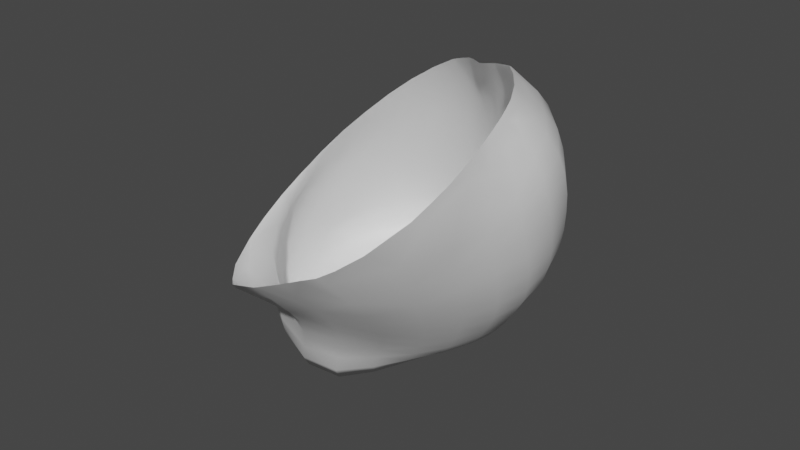 # Source: genou_gauche.blend  (saved by Blender 2.91.10; exported with 4.5.12 LTS)
import bpy
from mathutils import Matrix  # noqa: F401  (used for matrix-valued properties, if any)

bpy.ops.wm.read_factory_settings(use_empty=True)
scene = bpy.context.scene
scene.name = 'Scene'

# ---- collections
col_collection = bpy.data.collections.new('Collection'); scene.collection.children.link(col_collection)

# ---- materials (node trees are filled in below, after node groups)
mat_default_obj_003 = bpy.data.materials.new('Default OBJ.003')
mat_default_obj_003.use_transparent_shadow = False

# ---- material node trees
mat_default_obj_003.use_nodes = True; mat_default_obj_003.node_tree.nodes.clear()
_N = mat_default_obj_003.node_tree.nodes; _L = mat_default_obj_003.node_tree.links
n0 = _N.new('ShaderNodeBsdfPrincipled'); n0.name = 'Principled BSDF'; n0.location = (10, 300)
n0.distribution = 'GGX'
n0.subsurface_method = 'RANDOM_WALK_SKIN'
n0.inputs[3].default_value = 1.45
n0.inputs[27].default_value = (0.0, 0.0, 0.0, 1.0)
n0.inputs[28].default_value = 1.0
n1 = _N.new('ShaderNodeOutputMaterial'); n1.name = 'Material Output'; n1.location = (300, 300)
_L.new(n0.outputs[0], n1.inputs[0])
n1.is_active_output = True

# ---- world
world_world = bpy.data.worlds.new('World'); scene.world = world_world
world_world.use_nodes = True; world_world.node_tree.nodes.clear()
_N = world_world.node_tree.nodes; _L = world_world.node_tree.links
n0 = _N.new('ShaderNodeOutputWorld'); n0.name = 'World Output'; n0.location = (300, 300)
n1 = _N.new('ShaderNodeBackground'); n1.name = 'Background'; n1.location = (10, 300)
n1.inputs[0].default_value = (0.05088, 0.05088, 0.05088, 1.0)
_L.new(n1.outputs[0], n0.inputs[0])
n0.is_active_output = True
world_world.color = (0.05088, 0.05088, 0.05088)
world_world.use_sun_shadow = False
world_world.sun_shadow_jitter_overblur = 0.0

# ---- meshes
me_15548_french_horseman_v1_046 = bpy.data.meshes.new('15548_French_Horseman_v1.046')
me_15548_french_horseman_v1_046.from_pydata([(3.965, 3.442, 6.831), (3.981, 3.388, 6.917), (3.907, 3.57, 6.791), (4.509, 3.91, 6.875), (4.519, 3.858, 6.936), (4.553, 3.855, 6.889), (4.556, 3.798, 6.944), (4.582, 3.791, 6.889), (4.552, 3.674, 6.981), (4.544, 3.74, 6.995), (4.591, 3.726, 6.876), (4.572, 3.731, 6.936), (4.572, 3.668, 6.918), (4.585, 3.666, 6.856), (4.528, 3.524, 6.786), (4.514, 3.52, 6.841), (4.5, 3.468, 6.82), (4.512, 3.476, 6.766), (4.545, 3.569, 6.807), (4.532, 3.568, 6.865), (4.5, 3.518, 6.896), (4.487, 3.464, 6.874), (4.518, 3.567, 6.922), (4.555, 3.615, 6.892), (4.567, 3.615, 6.832), (4.54, 3.617, 6.954), (4.516, 3.618, 7.018), (4.47, 3.563, 7.028), (4.498, 3.567, 6.978), (4.454, 3.455, 6.974), (4.472, 3.46, 6.925), (4.484, 3.517, 6.948), (4.461, 3.513, 6.996), (4.369, 3.432, 7.085), (4.405, 3.437, 7.059), (4.434, 3.503, 7.04), (4.434, 3.445, 7.02), (4.456, 3.953, 6.85), (4.396, 3.98, 6.816), (4.277, 4.0, 6.744), (4.336, 3.994, 6.78), (4.616, 3.928, 6.672), (4.595, 3.919, 6.725), (4.626, 3.859, 6.724), (4.645, 3.869, 6.67), (4.57, 3.914, 6.777), (4.604, 3.854, 6.78), (4.636, 3.796, 6.713), (4.651, 3.807, 6.659), (4.62, 3.79, 6.77), (4.581, 3.853, 6.835), (4.543, 3.912, 6.828), (4.602, 3.788, 6.83), (4.596, 3.669, 6.793), (4.606, 3.726, 6.814), (4.609, 3.676, 6.734), (4.619, 3.73, 6.754), (4.642, 3.752, 6.643), (4.631, 3.739, 6.696), (4.619, 3.688, 6.677), (4.628, 3.702, 6.626), (4.538, 3.559, 6.565), (4.564, 3.588, 6.578), (4.556, 3.569, 6.623), (4.529, 3.537, 6.608), (4.589, 3.621, 6.594), (4.58, 3.603, 6.64), (4.549, 3.549, 6.674), (4.524, 3.513, 6.656), (4.571, 3.587, 6.693), (4.602, 3.643, 6.658), (4.61, 3.659, 6.61), (4.592, 3.629, 6.713), (4.58, 3.62, 6.771), (4.56, 3.576, 6.749), (4.521, 3.491, 6.709), (4.54, 3.534, 6.729), (4.567, 3.981, 6.663), (4.546, 3.972, 6.713), (4.485, 4.014, 6.692), (4.506, 4.021, 6.645), (4.521, 3.967, 6.763), (4.46, 4.009, 6.739), (4.374, 4.068, 6.597), (4.351, 4.061, 6.636), (4.419, 4.044, 6.666), (4.441, 4.05, 6.622), (4.326, 4.046, 6.675), (4.393, 4.036, 6.709), (4.365, 4.018, 6.746), (4.301, 4.021, 6.709), (4.43, 3.999, 6.781), (4.491, 3.962, 6.81), (4.614, 3.944, 6.513), (4.641, 3.892, 6.515), (4.6, 3.877, 6.493), (4.575, 3.922, 6.488), (4.637, 3.953, 6.562), (4.672, 3.896, 6.56), (4.646, 3.838, 6.52), (4.611, 3.832, 6.5), (4.671, 3.834, 6.558), (4.663, 3.883, 6.616), (4.631, 3.942, 6.617), (4.665, 3.821, 6.608), (4.633, 3.719, 6.582), (4.65, 3.767, 6.596), (4.63, 3.737, 6.548), (4.65, 3.782, 6.555), (4.634, 3.792, 6.525), (4.618, 3.753, 6.525), (4.607, 3.763, 6.514), (4.61, 3.791, 6.508), (4.548, 3.58, 6.529), (4.575, 3.606, 6.542), (4.552, 3.605, 6.503), (4.577, 3.63, 6.514), (4.599, 3.638, 6.555), (4.598, 3.661, 6.526), (4.536, 3.665, 6.485), (4.558, 3.689, 6.494), (4.568, 3.659, 6.502), (4.546, 3.634, 6.491), (4.577, 3.717, 6.502), (4.587, 3.688, 6.512), (4.593, 3.743, 6.509), (4.603, 3.719, 6.519), (4.617, 3.696, 6.536), (4.619, 3.675, 6.568), (4.409, 4.042, 6.497), (4.464, 4.042, 6.501), (4.445, 4.012, 6.485), (4.411, 4.021, 6.486), (4.403, 4.063, 6.521), (4.469, 4.064, 6.536), (4.52, 4.026, 6.504), (4.49, 3.993, 6.485), (4.537, 4.051, 6.547), (4.458, 4.059, 6.579), (4.391, 4.071, 6.557), (4.524, 4.035, 6.597), (4.584, 3.994, 6.611), (4.593, 4.007, 6.557), (4.536, 3.961, 6.486), (4.571, 3.99, 6.51), (4.214, 3.333, 7.036), (4.243, 3.344, 7.056), (4.188, 3.338, 7.046), (4.281, 3.369, 7.076), (4.058, 3.386, 6.835), (4.053, 3.364, 6.901), (4.127, 3.35, 6.841), (4.119, 3.342, 6.9), (4.066, 3.351, 6.967), (4.121, 3.339, 6.957), (4.233, 3.293, 6.918), (4.176, 3.316, 6.905), (4.189, 3.318, 6.851), (4.25, 3.294, 6.867), (4.221, 3.302, 6.967), (4.17, 3.319, 6.956), (4.173, 3.327, 7.004), (4.215, 3.319, 7.007), (4.131, 3.338, 7.012), (4.339, 3.355, 6.673), (4.317, 3.333, 6.721), (4.256, 3.351, 6.697), (4.281, 3.372, 6.648), (4.293, 3.316, 6.769), (4.231, 3.336, 6.748), (4.2, 3.39, 6.677), (4.227, 3.412, 6.627), (4.173, 3.374, 6.73), (4.208, 3.325, 6.799), (4.271, 3.303, 6.817), (4.147, 3.361, 6.784), (4.015, 3.465, 6.752), (4.083, 3.405, 6.772), (4.058, 3.485, 6.692), (4.116, 3.423, 6.713), (4.179, 3.466, 6.609), (4.149, 3.442, 6.659), (4.097, 3.506, 6.639), (4.13, 3.53, 6.591), (4.016, 3.791, 6.628), (4.025, 3.888, 6.636), (4.077, 3.875, 6.616), (4.062, 3.702, 6.58), (4.026, 3.69, 6.624), (4.049, 3.797, 6.587), (3.977, 3.795, 6.676), (3.981, 3.901, 6.677), (3.984, 3.684, 6.673), (4.05, 3.59, 6.624), (4.088, 3.611, 6.58), (4.007, 3.574, 6.674), (3.957, 3.563, 6.729), (3.941, 3.687, 6.727), (4.436, 3.386, 6.952), (4.452, 3.393, 6.902), (4.385, 3.334, 6.922), (4.403, 3.341, 6.874), (4.466, 3.401, 6.852), (4.419, 3.352, 6.825), (4.342, 3.305, 6.844), (4.322, 3.296, 6.893), (4.36, 3.319, 6.796), (4.397, 3.359, 6.697), (4.379, 3.337, 6.747), (4.447, 3.386, 6.722), (4.433, 3.367, 6.774), (4.478, 3.411, 6.799), (4.488, 3.426, 6.745), (4.36, 3.385, 6.624), (4.412, 3.39, 6.647), (4.378, 3.423, 6.58), (4.424, 3.429, 6.602), (4.458, 3.413, 6.67), (4.463, 3.449, 6.622), (4.447, 3.502, 6.522), (4.433, 3.47, 6.562), (4.393, 3.463, 6.54), (4.408, 3.497, 6.5), (4.48, 3.515, 6.538), (4.469, 3.486, 6.579), (4.5, 3.509, 6.594), (4.51, 3.535, 6.552), (4.497, 3.478, 6.64), (4.495, 3.448, 6.69), (4.345, 3.392, 7.064), (4.307, 3.356, 7.044), (4.382, 3.383, 7.036), (4.336, 3.342, 7.01), (4.263, 3.327, 7.024), (4.281, 3.308, 6.987), (4.302, 3.297, 6.942), (4.364, 3.332, 6.969), (4.414, 3.38, 6.998), (4.158, 3.559, 6.547), (4.204, 3.495, 6.563), (4.181, 3.59, 6.508), (4.226, 3.526, 6.52), (4.251, 3.44, 6.579), (4.273, 3.473, 6.535), (4.262, 3.589, 6.451), (4.245, 3.558, 6.482), (4.201, 3.62, 6.472), (4.218, 3.648, 6.441), (4.31, 3.542, 6.462), (4.292, 3.508, 6.496), (4.344, 3.474, 6.514), (4.36, 3.509, 6.477), (4.325, 3.437, 6.555), (4.305, 3.401, 6.599), (4.126, 3.881, 6.435), (4.112, 3.859, 6.475), (4.132, 3.935, 6.502), (4.153, 3.954, 6.469), (4.134, 3.795, 6.419), (4.126, 3.773, 6.462), (4.092, 3.835, 6.51), (4.11, 3.914, 6.537), (4.111, 3.748, 6.5), (4.161, 3.694, 6.465), (4.173, 3.717, 6.428), (4.143, 3.666, 6.502), (4.119, 3.637, 6.54), (4.09, 3.723, 6.539), (4.103, 3.887, 6.578), (4.072, 3.813, 6.547), (4.424, 3.525, 6.46), (4.463, 3.525, 6.48), (4.432, 3.563, 6.444), (4.47, 3.559, 6.457), (4.495, 3.539, 6.501), (4.501, 3.569, 6.476), (4.435, 3.597, 6.446), (4.435, 3.619, 6.447), (4.457, 3.625, 6.453), (4.467, 3.595, 6.455), (4.485, 3.634, 6.463), (4.496, 3.603, 6.468), (4.522, 3.616, 6.48), (4.511, 3.646, 6.474), (4.527, 3.585, 6.492), (4.522, 3.558, 6.517), (4.237, 3.672, 6.418), (4.281, 3.62, 6.432), (4.261, 3.696, 6.416), (4.3, 3.648, 6.427), (4.327, 3.576, 6.438), (4.343, 3.611, 6.433), (4.309, 3.728, 6.434), (4.343, 3.69, 6.437), (4.32, 3.671, 6.431), (4.283, 3.714, 6.425), (4.379, 3.66, 6.44), (4.359, 3.638, 6.436), (4.398, 3.613, 6.439), (4.412, 3.636, 6.444), (4.388, 3.581, 6.436), (4.376, 3.543, 6.446), (4.181, 3.963, 6.439), (4.154, 3.897, 6.397), (4.203, 3.893, 6.409), (4.161, 3.813, 6.382), (4.206, 3.823, 6.403), (4.281, 3.923, 6.447), (4.266, 3.877, 6.437), (4.235, 3.887, 6.424), (4.249, 3.94, 6.439), (4.265, 3.826, 6.432), (4.235, 3.827, 6.419), (4.219, 3.954, 6.432), (4.253, 3.767, 6.421), (4.281, 3.775, 6.432), (4.227, 3.756, 6.408), (4.195, 3.736, 6.398), (4.22, 3.993, 6.71), (4.168, 3.965, 6.679), (4.133, 3.995, 6.702), (4.073, 3.954, 6.667), (4.123, 3.921, 6.65), (4.307, 4.066, 6.567), (4.285, 4.057, 6.603), (4.247, 4.046, 6.535), (4.224, 4.032, 6.569), (4.262, 4.036, 6.639), (4.205, 4.009, 6.604), (4.172, 3.992, 6.534), (4.193, 4.01, 6.501), (4.153, 3.969, 6.569), (4.144, 3.939, 6.608), (4.191, 3.977, 6.64), (4.243, 4.006, 6.673), (4.278, 3.98, 6.456), (4.308, 3.96, 6.459), (4.251, 3.999, 6.457), (4.317, 4.009, 6.474), (4.343, 3.988, 6.471), (4.295, 4.028, 6.483), (4.219, 4.015, 6.47), (4.27, 4.045, 6.503), (4.328, 4.063, 6.532), (4.345, 4.049, 6.504), (4.38, 4.009, 6.48), (4.36, 4.03, 6.488), (4.408, 3.779, 6.453), (4.373, 3.815, 6.452), (4.403, 3.845, 6.457), (4.443, 3.807, 6.459), (4.374, 3.756, 6.448), (4.344, 3.792, 6.447), (4.337, 3.846, 6.451), (4.361, 3.878, 6.457), (4.325, 3.82, 6.447), (4.312, 3.781, 6.441), (4.339, 3.741, 6.442), (4.297, 3.823, 6.442), (4.319, 3.903, 6.454), (4.301, 3.865, 6.447), (4.494, 3.677, 6.468), (4.523, 3.696, 6.478), (4.464, 3.662, 6.458), (4.471, 3.708, 6.462), (4.503, 3.73, 6.47), (4.437, 3.691, 6.453), (4.436, 3.65, 6.45), (4.406, 3.676, 6.446), (4.372, 3.706, 6.444), (4.406, 3.722, 6.45), (4.476, 3.768, 6.463), (4.441, 3.743, 6.456), (4.415, 3.989, 6.477), (4.458, 3.966, 6.474), (4.381, 3.965, 6.469), (4.425, 3.939, 6.467), (4.542, 3.896, 6.477), (4.503, 3.934, 6.473), (4.51, 3.868, 6.469), (4.47, 3.906, 6.466), (4.436, 3.875, 6.462), (4.477, 3.837, 6.464), (4.391, 3.909, 6.462), (4.347, 3.937, 6.462), (4.589, 3.775, 6.5), (4.569, 3.75, 6.494), (4.583, 3.813, 6.491), (4.559, 3.787, 6.484), (4.547, 3.722, 6.487), (4.532, 3.758, 6.478), (4.509, 3.797, 6.469), (4.539, 3.827, 6.476), (4.568, 3.855, 6.482), (4.442, 3.95, 6.864), (4.434, 3.54, 7.064), (4.495, 3.615, 7.053), (4.526, 3.679, 7.035), (4.483, 3.907, 6.903), (3.955, 3.397, 6.93), (3.995, 3.373, 6.959), (4.201, 3.345, 7.061), (4.518, 3.663, 7.04), (4.328, 3.997, 6.792), (4.534, 3.766, 6.995), (4.476, 3.592, 7.057), (4.078, 3.347, 7.007), (4.201, 4.009, 6.731), (3.914, 3.696, 6.763), (4.536, 3.742, 7.008), (3.902, 3.634, 6.789), (4.505, 3.872, 6.93), (4.15, 4.001, 6.713), (3.934, 3.785, 6.727), (4.322, 3.399, 7.087), (4.389, 3.98, 6.826), (4.403, 3.488, 7.077), (4.363, 3.432, 7.088), (4.266, 4.008, 6.76), (4.533, 3.803, 6.976), (4.515, 3.858, 6.941), (3.893, 3.533, 6.835), (4.142, 3.341, 7.038), (4.442, 3.554, 7.061), (4.277, 3.37, 7.082), (4.174, 3.341, 7.052), (3.891, 3.58, 6.811), (4.05, 3.966, 6.688), (3.939, 3.804, 6.72), (4.104, 3.343, 7.021), (4.345, 3.99, 6.803), (4.404, 3.489, 7.077), (4.369, 3.437, 7.087), (3.906, 3.471, 6.872), (3.998, 3.925, 6.686), (4.297, 3.383, 7.084), (4.229, 3.35, 7.071), (4.027, 3.358, 6.98), (4.13, 3.997, 6.706), (3.976, 3.903, 6.687)], [], [(426, 410, 2), (411, 420, 4), (5, 4, 6, 7), (397, 8, 9, 409), (409, 9, 404), (10, 11, 12, 13), (7, 6, 11, 10), (11, 9, 8, 12), (14, 15, 16, 17), (18, 19, 15, 14), (15, 20, 21, 16), (19, 22, 20, 15), (13, 12, 23, 24), (12, 8, 25, 23), (24, 23, 19, 18), (23, 25, 22, 19), (396, 26, 402), (28, 22, 25, 26), (29, 30, 31, 32), (30, 21, 20, 31), (32, 31, 28, 27), (31, 20, 22, 28), (417, 33, 432), (32, 35, 36, 29), (395, 431, 35), (405, 423, 27), (415, 38, 40, 430), (41, 42, 43, 44), (42, 45, 46, 43), (44, 43, 47, 48), (43, 46, 49, 47), (5, 50, 51, 3), (7, 52, 50, 5), (50, 46, 45, 51), (52, 49, 46, 50), (13, 53, 54, 10), (53, 55, 56, 54), (10, 54, 52, 7), (54, 56, 49, 52), (57, 58, 59, 60), (48, 47, 58, 57), (58, 56, 55, 59), (47, 49, 56, 58), (61, 62, 63, 64), (62, 65, 66, 63), (64, 63, 67, 68), (66, 69, 67, 63), (60, 59, 70, 71), (59, 55, 72, 70), (70, 66, 65, 71), (70, 72, 69, 66), (24, 73, 53, 13), (18, 74, 73, 24), (73, 72, 55, 53), (74, 69, 72, 73), (17, 75, 76, 14), (75, 68, 67, 76), (14, 76, 74, 18), (76, 67, 69, 74), (42, 41, 77, 78), (79, 78, 77, 80), (78, 81, 45, 42), (79, 82, 81, 78), (83, 84, 85, 86), (84, 87, 88, 85), (86, 85, 79, 80), (85, 88, 82, 79), (40, 89, 90, 39), (38, 91, 89, 40), (89, 88, 87, 90), (91, 82, 88, 89), (3, 51, 92, 37), (51, 45, 81, 92), (37, 92, 91, 38), (92, 81, 82, 91), (93, 94, 95, 96), (97, 98, 94, 93), (95, 94, 99, 100), (98, 101, 99, 94), (41, 44, 102, 103), (44, 48, 104, 102), (103, 102, 98, 97), (102, 104, 101, 98), (105, 106, 57, 60), (107, 108, 106, 105), (106, 104, 48, 57), (108, 101, 104, 106), (109, 110, 111, 112), (100, 99, 109, 112), (110, 109, 108, 107), (109, 99, 101, 108), (113, 114, 62, 61), (115, 116, 114, 113), (114, 117, 65, 62), (116, 118, 117, 114), (119, 120, 121, 122), (120, 123, 124, 121), (122, 121, 116, 115), (121, 124, 118, 116), (125, 111, 110, 126), (107, 127, 126, 110), (126, 124, 123, 125), (127, 118, 124, 126), (60, 71, 128, 105), (71, 65, 117, 128), (105, 128, 127, 107), (128, 117, 118, 127), (129, 130, 131, 132), (133, 134, 130, 129), (130, 135, 136, 131), (134, 137, 135, 130), (86, 138, 139, 83), (86, 80, 140, 138), (138, 134, 133), (138, 140, 137, 134), (103, 141, 77, 41), (97, 142, 141, 103), (141, 140, 80, 77), (142, 137, 140, 141), (96, 143, 144, 93), (143, 136, 135, 144), (93, 144, 142, 97), (144, 135, 137, 142), (424, 436, 146, 148), (435, 424, 148), (149, 150, 1, 0), (151, 152, 150, 149), (152, 154, 153, 150), (155, 156, 157, 158), (156, 155, 159, 160), (156, 152, 151, 157), (154, 152, 156, 160), (147, 161, 162, 145), (422, 163, 161, 147, 425), (161, 160, 159, 162), (160, 161, 163, 154), (406, 437, 153), (422, 429, 163), (164, 165, 166, 167), (168, 169, 166, 165), (167, 166, 170, 171), (166, 169, 172, 170), (158, 157, 173, 174), (157, 151, 175, 173), (174, 173, 169, 168), (173, 175, 172, 169), (176, 177, 149, 0), (178, 179, 177, 176), (177, 175, 151, 149), (179, 172, 175, 177), (180, 181, 182, 183), (171, 170, 181, 180), (181, 179, 178, 182), (170, 172, 179, 181), (184, 185, 186), (187, 188, 184, 189), (185, 184, 190, 191), (184, 188, 192, 190), (183, 182, 193, 194), (182, 178, 195, 193), (194, 193, 188, 187), (193, 195, 192, 188), (2, 196, 176, 0), (196, 195, 178, 176), (196, 197, 192, 195), (413, 197, 408), (198, 199, 30, 29), (200, 201, 199, 198), (199, 202, 21, 30), (201, 203, 202, 199), (174, 204, 205, 158), (168, 206, 204, 174), (200, 205, 204, 201), (201, 204, 206, 203), (164, 207, 208, 165), (207, 209, 210, 208), (165, 208, 206, 168), (208, 210, 203, 206), (17, 16, 211, 212), (16, 21, 202, 211), (212, 211, 210, 209), (211, 202, 203, 210), (164, 213, 214, 207), (213, 215, 216, 214), (214, 217, 209, 207), (216, 218, 217, 214), (219, 220, 221, 222), (219, 223, 224, 220), (220, 216, 215, 221), (220, 224, 218, 216), (64, 225, 226, 61), (68, 227, 225, 64), (225, 224, 223, 226), (227, 218, 224, 225), (212, 228, 75, 17), (212, 209, 217, 228), (75, 228, 227, 68), (228, 217, 218, 227), (417, 414, 229, 33), (435, 148, 230, 229, 414), (33, 229, 231, 34), (229, 230, 232, 231), (145, 162, 233, 146), (162, 159, 234, 233), (146, 233, 230, 148), (233, 234, 232, 230), (158, 205, 235, 155), (235, 205, 200, 236), (235, 234, 159, 155), (234, 235, 236, 232), (29, 36, 237, 198), (36, 34, 231, 237), (198, 237, 236, 200), (231, 232, 236, 237), (183, 238, 239, 180), (238, 240, 241, 239), (180, 239, 242, 171), (239, 241, 243, 242), (244, 245, 246, 247), (248, 249, 245, 244), (245, 241, 240, 246), (249, 243, 241, 245), (222, 221, 250, 251), (221, 215, 252, 250), (251, 250, 249, 248), (250, 252, 243, 249), (167, 253, 213, 164), (171, 242, 253, 167), (253, 252, 215, 213), (242, 243, 252, 253), (254, 255, 256, 257), (258, 259, 255, 254), (255, 260, 261, 256), (259, 262, 260, 255), (247, 246, 263, 264), (246, 240, 265, 263), (264, 263, 259, 258), (263, 265, 262, 259), (194, 266, 238, 183), (187, 267, 266, 194), (266, 265, 240, 238), (267, 262, 265, 266), (186, 268, 269, 189), (260, 269, 268), (189, 269, 267, 187), (269, 260, 262, 267), (222, 270, 271, 219), (270, 272, 273, 271), (271, 274, 223, 219), (273, 275, 274, 271), (276, 277, 278, 279), (280, 281, 279, 278), (279, 273, 272, 276), (279, 281, 275, 273), (122, 282, 283, 119), (115, 284, 282, 122), (282, 281, 280, 283), (284, 275, 281, 282), (61, 226, 285, 113), (226, 223, 274, 285), (113, 285, 284, 115), (285, 274, 275, 284), (247, 286, 287, 244), (286, 288, 289, 287), (244, 287, 290, 248), (287, 289, 291, 290), (292, 293, 294, 295), (293, 296, 297, 294), (294, 289, 288, 295), (297, 291, 289, 294), (298, 299, 277, 276), (276, 272, 300, 298), (298, 297, 296, 299), (298, 300, 291, 297), (251, 301, 270, 222), (248, 290, 301, 251), (301, 300, 272, 270), (290, 291, 300, 301), (257, 302, 303, 254), (304, 303, 302), (254, 303, 305, 258), (303, 304, 306, 305), (307, 308, 309, 310), (308, 311, 312, 309), (309, 304, 313, 310), (309, 312, 306, 304), (295, 314, 315, 292), (314, 295, 288, 316), (314, 312, 311, 315), (316, 306, 312, 314), (264, 317, 286, 247), (258, 305, 317, 264), (288, 286, 317), (317, 305, 306, 316), (412, 320, 438), (321, 322, 186), (322, 321, 320, 319), (439, 434, 191), (323, 324, 84, 83), (325, 326, 324, 323), (324, 327, 87, 84), (326, 328, 327, 324), (257, 256, 329, 330), (256, 261, 331, 329), (330, 329, 326, 325), (329, 331, 328, 326), (322, 332, 268, 186), (319, 333, 332, 322), (332, 331, 261, 268), (333, 328, 331, 332), (39, 90, 334, 318), (90, 87, 327, 334), (318, 334, 333, 319), (334, 327, 328, 333), (307, 310, 335, 336), (310, 313, 337, 335), (336, 335, 338, 339), (335, 337, 340, 338), (330, 341, 302, 257), (325, 342, 341, 330), (341, 337, 313, 302), (342, 340, 337, 341), (83, 139, 343, 323), (344, 343, 139), (323, 343, 342, 325), (343, 344, 340, 342), (345, 346, 129, 132), (339, 338, 346, 345), (344, 133, 129, 346), (338, 340, 344, 346), (347, 348, 349, 350), (351, 352, 348, 347), (348, 353, 354, 349), (348, 352, 355, 353), (292, 315, 356, 357), (315, 311, 358, 356), (357, 356, 352, 351), (356, 358, 355, 352), (308, 307, 359, 360), (359, 354, 353, 360), (360, 358, 311, 308), (353, 355, 358, 360), (119, 283, 361, 362), (280, 363, 361, 283), (361, 364, 365, 362), (363, 366, 364, 361), (367, 278, 277, 299), (299, 296, 368, 367), (278, 367, 363, 280), (367, 368, 366, 363), (357, 369, 293, 292), (351, 370, 369, 357), (369, 368, 296, 293), (370, 366, 368, 369), (350, 371, 372, 347), (371, 365, 364, 372), (347, 372, 370, 351), (372, 364, 366, 370), (132, 131, 373, 345), (131, 136, 374, 373), (345, 373, 375, 339), (373, 374, 376, 375), (377, 378, 143, 96), (379, 380, 378, 377), (378, 374, 136, 143), (380, 376, 374, 378), (350, 349, 381, 382), (349, 354, 383, 381), (382, 381, 380, 379), (381, 383, 376, 380), (336, 384, 359, 307), (339, 375, 384, 336), (384, 383, 354, 359), (375, 376, 383, 384), (112, 111, 125, 385), (125, 123, 386, 385), (112, 385, 387, 100), (385, 386, 388, 387), (362, 389, 120, 119), (365, 390, 389, 362), (389, 386, 123, 120), (390, 388, 386, 389), (350, 382, 391, 371), (382, 379, 392, 391), (371, 391, 390, 365), (391, 392, 388, 390), (95, 393, 377, 96), (100, 387, 393, 95), (393, 392, 379, 377), (387, 388, 392, 393), (421, 426, 2), (133, 139, 138), (186, 189, 184), (268, 261, 260), (302, 313, 304), (317, 316, 288), (186, 185, 321), (139, 133, 344), (191, 190, 428, 439), (191, 434, 427, 321, 185), (321, 427, 438, 320), (2, 0, 433, 421), (4, 420, 419, 6), (33, 34, 416, 432), (35, 431, 416, 34, 36), (190, 192, 197, 413, 428), (2, 410, 408, 197, 196), (318, 407, 418, 39), (319, 320, 412, 407, 318), (163, 429, 406, 153, 154), (6, 419, 404, 9, 11), (39, 418, 403, 40), (40, 403, 430), (145, 146, 436, 401, 147), (147, 401, 425), (150, 153, 437, 400, 1), (0, 1, 399, 433), (1, 400, 399), (3, 398, 411, 4, 5), (26, 25, 8, 397, 402), (27, 28, 26, 396, 405), (27, 423, 395, 35, 32), (37, 394, 398, 3), (38, 415, 394, 37)])
me_15548_french_horseman_v1_046.polygons.foreach_set('use_smooth', [True] * 424)
_uv = me_15548_french_horseman_v1_046.uv_layers.new(name='UVMap')
_uv.uv.foreach_set('vector', [7.417, 2.498, 7.47, 2.763, 7.492, 2.448, 10.43, 3.943, 10.47, 3.877, 10.5, 3.874, 10.66, 3.856, 10.5, 3.874, 10.67, 3.579, 10.8, 3.543, 10.53, 3.008, 10.66, 2.977, 10.62, 3.302, 10.58, 3.313, 10.58, 3.313, 10.62, 3.302, 10.57, 3.429, 10.85, 3.22, 10.75, 3.251, 10.75, 2.941, 10.82, 2.924, 10.8, 3.543, 10.67, 3.579, 10.75, 3.251, 10.85, 3.22, 10.75, 3.251, 10.62, 3.302, 10.66, 2.977, 10.75, 2.941, 10.54, 2.224, 10.47, 2.21, 10.4, 1.953, 10.46, 1.987, 10.62, 2.447, 10.56, 2.444, 10.47, 2.21, 10.54, 2.224, 10.47, 2.21, 10.4, 2.206, 10.34, 1.936, 10.4, 1.953, 10.56, 2.444, 10.49, 2.448, 10.4, 2.206, 10.47, 2.21, 10.82, 2.924, 10.75, 2.941, 10.67, 2.678, 10.73, 2.673, 10.75, 2.941, 10.66, 2.977, 10.6, 2.693, 10.67, 2.678, 10.73, 2.673, 10.67, 2.678, 10.56, 2.444, 10.62, 2.447, 10.67, 2.678, 10.6, 2.693, 10.49, 2.448, 10.56, 2.444, 10.37, 2.694, 10.48, 2.708, 10.49, 2.926, 10.39, 2.451, 10.49, 2.448, 10.6, 2.693, 10.48, 2.708, 10.18, 1.902, 10.27, 1.922, 10.32, 2.202, 10.21, 2.187, 10.27, 1.922, 10.34, 1.936, 10.4, 2.206, 10.32, 2.202, 10.21, 2.187, 10.32, 2.202, 10.39, 2.451, 10.25, 2.436, 10.32, 2.202, 10.4, 2.206, 10.49, 2.448, 10.39, 2.451, 9.729, 1.798, 9.757, 1.802, 9.757, 1.826, 10.21, 2.187, 10.08, 2.145, 10.08, 1.86, 10.18, 1.902, 10.08, 2.328, 9.93, 2.078, 10.08, 2.145, 10.28, 2.583, 10.12, 2.393, 10.25, 2.436, 9.857, 4.464, 9.892, 4.462, 9.596, 4.524, 9.643, 4.507, 10.97, 4.195, 10.87, 4.155, 11.02, 3.858, 11.11, 3.901, 10.87, 4.155, 10.74, 4.131, 10.91, 3.838, 11.02, 3.858, 11.11, 3.901, 11.02, 3.858, 11.07, 3.55, 11.14, 3.597, 11.02, 3.858, 10.91, 3.838, 10.99, 3.526, 11.07, 3.55, 10.66, 3.856, 10.8, 3.841, 10.61, 4.128, 10.45, 4.122, 10.8, 3.543, 10.9, 3.523, 10.8, 3.841, 10.66, 3.856, 10.8, 3.841, 10.91, 3.838, 10.74, 4.131, 10.61, 4.128, 10.9, 3.523, 10.99, 3.526, 10.91, 3.838, 10.8, 3.841, 10.82, 2.924, 10.87, 2.934, 10.92, 3.215, 10.85, 3.22, 10.87, 2.934, 10.93, 2.964, 10.99, 3.231, 10.92, 3.215, 10.85, 3.22, 10.92, 3.215, 10.9, 3.523, 10.8, 3.543, 10.92, 3.215, 10.99, 3.231, 10.99, 3.526, 10.9, 3.523, 11.1, 3.325, 11.05, 3.269, 10.99, 3.015, 11.03, 3.082, 11.14, 3.597, 11.07, 3.55, 11.05, 3.269, 11.1, 3.325, 11.05, 3.269, 10.99, 3.231, 10.93, 2.964, 10.99, 3.015, 11.07, 3.55, 10.99, 3.526, 10.99, 3.231, 11.05, 3.269, 10.59, 2.375, 10.72, 2.516, 10.67, 2.426, 10.54, 2.272, 10.72, 2.516, 10.84, 2.678, 10.79, 2.598, 10.67, 2.426, 10.54, 2.272, 10.67, 2.426, 10.64, 2.336, 10.52, 2.157, 10.79, 2.598, 10.75, 2.524, 10.64, 2.336, 10.67, 2.426, 11.03, 3.082, 10.99, 3.015, 10.9, 2.793, 10.94, 2.866, 10.99, 3.015, 10.93, 2.964, 10.85, 2.732, 10.9, 2.793, 10.9, 2.793, 10.79, 2.598, 10.84, 2.678, 10.94, 2.866, 10.9, 2.793, 10.85, 2.732, 10.75, 2.524, 10.79, 2.598, 10.73, 2.673, 10.79, 2.692, 10.87, 2.934, 10.82, 2.924, 10.62, 2.447, 10.69, 2.474, 10.79, 2.692, 10.73, 2.673, 10.79, 2.692, 10.85, 2.732, 10.93, 2.964, 10.87, 2.934, 10.69, 2.474, 10.75, 2.524, 10.85, 2.732, 10.79, 2.692, 10.46, 1.987, 10.5, 2.055, 10.6, 2.265, 10.54, 2.224, 10.5, 2.055, 10.52, 2.157, 10.64, 2.336, 10.6, 2.265, 10.54, 2.224, 10.6, 2.265, 10.69, 2.474, 10.62, 2.447, 10.6, 2.265, 10.64, 2.336, 10.75, 2.524, 10.69, 2.474, 10.87, 4.155, 10.97, 4.195, 10.73, 4.451, 10.63, 4.412, 10.33, 4.614, 10.63, 4.412, 10.73, 4.451, 10.43, 4.645, 10.63, 4.412, 10.5, 4.391, 10.74, 4.131, 10.87, 4.155, 10.33, 4.614, 10.2, 4.596, 10.5, 4.391, 10.63, 4.412, 9.781, 4.874, 9.671, 4.842, 10.0, 4.76, 10.11, 4.784, 9.671, 4.842, 9.546, 4.773, 9.877, 4.725, 10.0, 4.76, 10.11, 4.784, 10.0, 4.76, 10.33, 4.614, 10.43, 4.645, 10.0, 4.76, 9.877, 4.725, 10.2, 4.596, 10.33, 4.614, 9.596, 4.524, 9.737, 4.641, 9.426, 4.65, 9.307, 4.554, 9.892, 4.462, 10.06, 4.551, 9.737, 4.641, 9.596, 4.524, 9.737, 4.641, 9.877, 4.725, 9.546, 4.773, 9.426, 4.65, 10.06, 4.551, 10.2, 4.596, 9.877, 4.725, 9.737, 4.641, 10.45, 4.122, 10.61, 4.128, 10.36, 4.371, 10.19, 4.331, 10.61, 4.128, 10.74, 4.131, 10.5, 4.391, 10.36, 4.371, 10.19, 4.331, 10.36, 4.371, 10.06, 4.551, 9.892, 4.462, 10.36, 4.371, 10.5, 4.391, 10.2, 4.596, 10.06, 4.551, 10.96, 4.255, 11.09, 4.001, 10.89, 3.925, 10.77, 4.145, 11.08, 4.304, 11.25, 4.026, 11.09, 4.001, 10.96, 4.255, 10.89, 3.925, 11.09, 4.001, 11.12, 3.739, 10.95, 3.704, 11.25, 4.026, 11.24, 3.721, 11.12, 3.739, 11.09, 4.001, 10.97, 4.195, 11.11, 3.901, 11.2, 3.968, 11.04, 4.254, 11.11, 3.901, 11.14, 3.597, 11.21, 3.664, 11.2, 3.968, 11.04, 4.254, 11.2, 3.968, 11.25, 4.026, 11.08, 4.304, 11.2, 3.968, 11.21, 3.664, 11.24, 3.721, 11.25, 4.026, 11.05, 3.162, 11.14, 3.399, 11.1, 3.325, 11.03, 3.082, 11.04, 3.245, 11.14, 3.467, 11.14, 3.399, 11.05, 3.162, 11.14, 3.399, 11.21, 3.664, 11.14, 3.597, 11.1, 3.325, 11.14, 3.467, 11.24, 3.721, 11.21, 3.664, 11.14, 3.399, 11.06, 3.512, 10.98, 3.319, 10.92, 3.366, 10.94, 3.508, 10.95, 3.704, 11.12, 3.739, 11.06, 3.512, 10.94, 3.508, 10.98, 3.319, 11.06, 3.512, 11.14, 3.467, 11.04, 3.245, 11.06, 3.512, 11.12, 3.739, 11.24, 3.721, 11.14, 3.467, 10.64, 2.473, 10.77, 2.604, 10.72, 2.516, 10.59, 2.375, 10.66, 2.594, 10.78, 2.719, 10.77, 2.604, 10.64, 2.473, 10.77, 2.604, 10.89, 2.76, 10.84, 2.678, 10.72, 2.516, 10.78, 2.719, 10.88, 2.873, 10.89, 2.76, 10.77, 2.604, 10.58, 2.883, 10.68, 3.006, 10.73, 2.86, 10.63, 2.737, 10.68, 3.006, 10.78, 3.142, 10.82, 3.003, 10.73, 2.86, 10.63, 2.737, 10.73, 2.86, 10.78, 2.719, 10.66, 2.594, 10.73, 2.86, 10.82, 3.003, 10.88, 2.873, 10.78, 2.719, 10.86, 3.272, 10.92, 3.366, 10.98, 3.319, 10.91, 3.152, 11.04, 3.245, 10.98, 3.043, 10.91, 3.152, 10.98, 3.319, 10.91, 3.152, 10.82, 3.003, 10.78, 3.142, 10.86, 3.272, 10.98, 3.043, 10.88, 2.873, 10.82, 3.003, 10.91, 3.152, 11.03, 3.082, 10.94, 2.866, 10.98, 2.945, 11.05, 3.162, 10.94, 2.866, 10.84, 2.678, 10.89, 2.76, 10.98, 2.945, 11.05, 3.162, 10.98, 2.945, 10.98, 3.043, 11.04, 3.245, 10.98, 2.945, 10.89, 2.76, 10.88, 2.873, 10.98, 3.043, 9.953, 4.733, 10.22, 4.737, 10.13, 4.588, 9.964, 4.632, 9.927, 4.841, 10.25, 4.848, 10.22, 4.737, 9.953, 4.733, 10.22, 4.737, 10.5, 4.658, 10.35, 4.493, 10.13, 4.588, 10.25, 4.848, 10.58, 4.782, 10.5, 4.658, 10.22, 4.737, 10.11, 4.784, 10.2, 4.826, 9.867, 4.881, 9.781, 4.874, 10.11, 4.784, 10.43, 4.645, 10.52, 4.71, 10.2, 4.826, 10.2, 4.826, 10.25, 4.848, 9.927, 4.841, 10.2, 4.826, 10.52, 4.71, 10.58, 4.782, 10.25, 4.848, 11.04, 4.254, 10.81, 4.513, 10.73, 4.451, 10.97, 4.195, 11.08, 4.304, 10.86, 4.569, 10.81, 4.513, 11.04, 4.254, 10.81, 4.513, 10.52, 4.71, 10.43, 4.645, 10.73, 4.451, 10.86, 4.569, 10.58, 4.782, 10.52, 4.71, 10.81, 4.513, 10.77, 4.145, 10.58, 4.34, 10.75, 4.483, 10.96, 4.255, 10.58, 4.34, 10.35, 4.493, 10.5, 4.658, 10.75, 4.483, 10.96, 4.255, 10.75, 4.483, 10.86, 4.569, 11.08, 4.304, 10.75, 4.483, 10.5, 4.658, 10.58, 4.782, 10.86, 4.569, 9.309, 1.497, 9.073, 1.396, 9.143, 1.367, 9.328, 1.489, 9.407, 1.561, 9.309, 1.497, 9.328, 1.489, 8.234, 1.552, 8.211, 1.449, 7.859, 1.566, 7.776, 1.824, 8.574, 1.374, 8.534, 1.343, 8.211, 1.449, 8.234, 1.552, 8.534, 1.343, 8.543, 1.331, 8.271, 1.39, 8.211, 1.449, 9.094, 1.102, 8.811, 1.213, 8.875, 1.219, 9.178, 1.106, 8.811, 1.213, 9.094, 1.102, 9.035, 1.151, 8.784, 1.234, 8.811, 1.213, 8.534, 1.343, 8.574, 1.374, 8.875, 1.219, 8.543, 1.331, 8.534, 1.343, 8.811, 1.213, 8.784, 1.234, 8.869, 1.337, 8.797, 1.276, 9.005, 1.237, 9.001, 1.309, 8.646, 1.351, 8.591, 1.334, 8.797, 1.276, 8.869, 1.337, 8.804, 1.348, 8.797, 1.276, 8.784, 1.234, 9.035, 1.151, 9.005, 1.237, 8.784, 1.234, 8.797, 1.276, 8.591, 1.334, 8.543, 1.331, 8.334, 1.378, 8.084, 1.426, 8.271, 1.39, 8.646, 1.351, 8.462, 1.355, 8.591, 1.334, 9.613, 1.386, 9.501, 1.28, 9.205, 1.365, 9.329, 1.466, 9.387, 1.203, 9.082, 1.297, 9.205, 1.365, 9.501, 1.28, 9.329, 1.466, 9.205, 1.365, 8.931, 1.558, 9.063, 1.659, 9.205, 1.365, 9.082, 1.297, 8.797, 1.481, 8.931, 1.558, 9.178, 1.106, 8.875, 1.219, 8.969, 1.25, 9.277, 1.143, 8.875, 1.219, 8.574, 1.374, 8.671, 1.422, 8.969, 1.25, 9.277, 1.143, 8.969, 1.25, 9.082, 1.297, 9.387, 1.203, 8.969, 1.25, 8.671, 1.422, 8.797, 1.481, 9.082, 1.297, 8.023, 1.931, 8.356, 1.64, 8.234, 1.552, 7.776, 1.824, 8.234, 2.021, 8.519, 1.72, 8.356, 1.64, 8.023, 1.931, 8.356, 1.64, 8.671, 1.422, 8.574, 1.374, 8.234, 1.552, 8.519, 1.72, 8.797, 1.481, 8.671, 1.422, 8.356, 1.64, 8.825, 1.923, 8.678, 1.812, 8.423, 2.12, 8.587, 2.234, 9.063, 1.659, 8.931, 1.558, 8.678, 1.812, 8.825, 1.923, 8.678, 1.812, 8.519, 1.72, 8.234, 2.021, 8.423, 2.12, 8.931, 1.558, 8.797, 1.481, 8.519, 1.72, 8.678, 1.812, 8.026, 3.52, 8.074, 3.995, 8.328, 3.929, 8.252, 3.079, 8.077, 3.02, 8.026, 3.52, 8.193, 3.542, 8.074, 3.995, 8.026, 3.52, 7.838, 3.54, 7.859, 4.06, 8.026, 3.52, 8.077, 3.02, 7.873, 2.999, 7.838, 3.54, 8.587, 2.234, 8.423, 2.12, 8.197, 2.532, 8.382, 2.631, 8.423, 2.12, 8.234, 2.021, 7.982, 2.459, 8.197, 2.532, 8.382, 2.631, 8.197, 2.532, 8.077, 3.02, 8.252, 3.079, 8.197, 2.532, 7.982, 2.459, 7.873, 2.999, 8.077, 3.02, 7.492, 2.448, 7.738, 2.411, 8.023, 1.931, 7.776, 1.824, 7.738, 2.411, 7.982, 2.459, 8.234, 2.021, 8.023, 1.931, 7.738, 2.411, 7.658, 3.016, 7.873, 2.999, 7.982, 2.459, 7.625, 3.498, 7.658, 3.016, 7.53, 3.064, 10.09, 1.561, 10.17, 1.592, 10.27, 1.922, 10.18, 1.902, 9.838, 1.306, 9.927, 1.335, 10.17, 1.592, 10.09, 1.561, 10.17, 1.592, 10.23, 1.626, 10.34, 1.936, 10.27, 1.922, 9.927, 1.335, 10.0, 1.385, 10.23, 1.626, 10.17, 1.592, 9.277, 1.143, 9.624, 1.156, 9.53, 1.117, 9.178, 1.106, 9.387, 1.203, 9.716, 1.218, 9.624, 1.156, 9.277, 1.143, 9.838, 1.306, 9.53, 1.117, 9.624, 1.156, 9.927, 1.335, 9.927, 1.335, 9.624, 1.156, 9.716, 1.218, 10.0, 1.385, 9.613, 1.386, 9.896, 1.406, 9.808, 1.301, 9.501, 1.28, 9.896, 1.406, 10.14, 1.542, 10.07, 1.453, 9.808, 1.301, 9.501, 1.28, 9.808, 1.301, 9.716, 1.218, 9.387, 1.203, 9.808, 1.301, 10.07, 1.453, 10.0, 1.385, 9.716, 1.218, 10.46, 1.987, 10.4, 1.953, 10.29, 1.67, 10.34, 1.739, 10.4, 1.953, 10.34, 1.936, 10.23, 1.626, 10.29, 1.67, 10.34, 1.739, 10.29, 1.67, 10.07, 1.453, 10.14, 1.542, 10.29, 1.67, 10.23, 1.626, 10.0, 1.385, 10.07, 1.453, 9.613, 1.386, 9.714, 1.528, 9.972, 1.552, 9.896, 1.406, 9.714, 1.528, 9.801, 1.708, 10.03, 1.739, 9.972, 1.552, 9.972, 1.552, 10.19, 1.669, 10.14, 1.542, 9.896, 1.406, 10.03, 1.739, 10.22, 1.839, 10.19, 1.669, 9.972, 1.552, 10.14, 2.09, 10.07, 1.935, 9.877, 1.901, 9.952, 2.063, 10.14, 2.09, 10.3, 2.158, 10.25, 2.017, 10.07, 1.935, 10.07, 1.935, 10.03, 1.739, 9.801, 1.708, 9.877, 1.901, 10.07, 1.935, 10.25, 2.017, 10.22, 1.839, 10.03, 1.739, 10.54, 2.272, 10.4, 2.132, 10.45, 2.256, 10.59, 2.375, 10.52, 2.157, 10.39, 1.983, 10.4, 2.132, 10.54, 2.272, 10.4, 2.132, 10.25, 2.017, 10.3, 2.158, 10.45, 2.256, 10.39, 1.983, 10.22, 1.839, 10.25, 2.017, 10.4, 2.132, 10.34, 1.739, 10.38, 1.844, 10.5, 2.055, 10.46, 1.987, 10.34, 1.739, 10.14, 1.542, 10.19, 1.669, 10.38, 1.844, 10.5, 2.055, 10.38, 1.844, 10.39, 1.983, 10.52, 2.157, 10.38, 1.844, 10.19, 1.669, 10.22, 1.839, 10.39, 1.983, 9.729, 1.798, 9.528, 1.636, 9.642, 1.602, 9.757, 1.802, 9.407, 1.561, 9.328, 1.489, 9.458, 1.422, 9.642, 1.602, 9.528, 1.636, 9.757, 1.802, 9.642, 1.602, 9.821, 1.554, 9.938, 1.821, 9.642, 1.602, 9.458, 1.422, 9.597, 1.349, 9.821, 1.554, 9.001, 1.309, 9.005, 1.237, 9.239, 1.28, 9.143, 1.367, 9.005, 1.237, 9.035, 1.151, 9.329, 1.184, 9.239, 1.28, 9.143, 1.367, 9.239, 1.28, 9.458, 1.422, 9.328, 1.489, 9.239, 1.28, 9.329, 1.184, 9.597, 1.349, 9.458, 1.422, 9.178, 1.106, 9.53, 1.117, 9.429, 1.125, 9.094, 1.102, 9.429, 1.125, 9.53, 1.117, 9.838, 1.306, 9.734, 1.297, 9.429, 1.125, 9.329, 1.184, 9.035, 1.151, 9.094, 1.102, 9.329, 1.184, 9.429, 1.125, 9.734, 1.297, 9.597, 1.349, 10.18, 1.902, 10.08, 1.86, 9.981, 1.537, 10.09, 1.561, 10.08, 1.86, 9.938, 1.821, 9.821, 1.554, 9.981, 1.537, 10.09, 1.561, 9.981, 1.537, 9.734, 1.297, 9.838, 1.306, 9.821, 1.554, 9.597, 1.349, 9.734, 1.297, 9.981, 1.537, 8.587, 2.234, 8.726, 2.371, 8.95, 2.058, 8.825, 1.923, 8.726, 2.371, 8.839, 2.519, 9.057, 2.207, 8.95, 2.058, 8.825, 1.923, 8.95, 2.058, 9.181, 1.792, 9.063, 1.659, 8.95, 2.058, 9.057, 2.207, 9.288, 1.95, 9.181, 1.792, 9.236, 2.51, 9.149, 2.359, 8.935, 2.666, 9.017, 2.797, 9.469, 2.281, 9.383, 2.118, 9.149, 2.359, 9.236, 2.51, 9.149, 2.359, 9.057, 2.207, 8.839, 2.519, 8.935, 2.666, 9.383, 2.118, 9.288, 1.95, 9.057, 2.207, 9.149, 2.359, 9.952, 2.063, 9.877, 1.901, 9.636, 1.951, 9.718, 2.12, 9.877, 1.901, 9.801, 1.708, 9.545, 1.773, 9.636, 1.951, 9.718, 2.12, 9.636, 1.951, 9.383, 2.118, 9.469, 2.281, 9.636, 1.951, 9.545, 1.773, 9.288, 1.95, 9.383, 2.118, 9.329, 1.466, 9.442, 1.604, 9.714, 1.528, 9.613, 1.386, 9.063, 1.659, 9.181, 1.792, 9.442, 1.604, 9.329, 1.466, 9.442, 1.604, 9.545, 1.773, 9.801, 1.708, 9.714, 1.528, 9.181, 1.792, 9.288, 1.95, 9.545, 1.773, 9.442, 1.604, 8.566, 3.942, 8.499, 3.834, 8.598, 4.211, 8.7, 4.302, 8.607, 3.516, 8.57, 3.413, 8.499, 3.834, 8.566, 3.942, 8.499, 3.834, 8.402, 3.723, 8.491, 4.113, 8.598, 4.211, 8.57, 3.413, 8.493, 3.293, 8.402, 3.723, 8.499, 3.834, 9.017, 2.797, 8.935, 2.666, 8.739, 3.028, 8.8, 3.136, 8.935, 2.666, 8.839, 2.519, 8.653, 2.894, 8.739, 3.028, 8.8, 3.136, 8.739, 3.028, 8.57, 3.413, 8.607, 3.516, 8.739, 3.028, 8.653, 2.894, 8.493, 3.293, 8.57, 3.413, 8.382, 2.631, 8.535, 2.757, 8.726, 2.371, 8.587, 2.234, 8.252, 3.079, 8.389, 3.176, 8.535, 2.757, 8.382, 2.631, 8.535, 2.757, 8.653, 2.894, 8.839, 2.519, 8.726, 2.371, 8.389, 3.176, 8.493, 3.293, 8.653, 2.894, 8.535, 2.757, 8.328, 3.929, 8.457, 3.985, 8.303, 3.618, 8.193, 3.542, 8.402, 3.723, 8.303, 3.618, 8.457, 3.985, 8.193, 3.542, 8.303, 3.618, 8.389, 3.176, 8.252, 3.079, 8.303, 3.618, 8.402, 3.723, 8.493, 3.293, 8.389, 3.176, 9.952, 2.063, 10.03, 2.197, 10.22, 2.2, 10.14, 2.09, 10.03, 2.197, 10.07, 2.383, 10.26, 2.365, 10.22, 2.2, 10.22, 2.2, 10.38, 2.27, 10.3, 2.158, 10.14, 2.09, 10.26, 2.365, 10.41, 2.414, 10.38, 2.27, 10.22, 2.2, 10.08, 2.55, 10.08, 2.658, 10.19, 2.685, 10.24, 2.541, 10.33, 2.73, 10.38, 2.579, 10.24, 2.541, 10.19, 2.685, 10.24, 2.541, 10.26, 2.365, 10.07, 2.383, 10.08, 2.55, 10.24, 2.541, 10.38, 2.579, 10.41, 2.414, 10.26, 2.365, 10.63, 2.737, 10.51, 2.644, 10.46, 2.794, 10.58, 2.883, 10.66, 2.594, 10.53, 2.495, 10.51, 2.644, 10.63, 2.737, 10.51, 2.644, 10.38, 2.579, 10.33, 2.73, 10.46, 2.794, 10.53, 2.495, 10.41, 2.414, 10.38, 2.579, 10.51, 2.644, 10.59, 2.375, 10.45, 2.256, 10.51, 2.365, 10.64, 2.473, 10.45, 2.256, 10.3, 2.158, 10.38, 2.27, 10.51, 2.365, 10.64, 2.473, 10.51, 2.365, 10.53, 2.495, 10.66, 2.594, 10.51, 2.365, 10.38, 2.27, 10.41, 2.414, 10.53, 2.495, 9.017, 2.797, 9.114, 2.915, 9.328, 2.66, 9.236, 2.51, 9.114, 2.915, 9.229, 3.03, 9.422, 2.8, 9.328, 2.66, 9.236, 2.51, 9.328, 2.66, 9.552, 2.448, 9.469, 2.281, 9.328, 2.66, 9.422, 2.8, 9.634, 2.616, 9.552, 2.448, 9.464, 3.191, 9.631, 3.006, 9.517, 2.913, 9.338, 3.119, 9.631, 3.006, 9.808, 2.858, 9.712, 2.751, 9.517, 2.913, 9.517, 2.913, 9.422, 2.8, 9.229, 3.03, 9.338, 3.119, 9.712, 2.751, 9.634, 2.616, 9.422, 2.8, 9.517, 2.913, 9.902, 2.625, 9.97, 2.739, 10.08, 2.658, 10.08, 2.55, 10.08, 2.55, 10.07, 2.383, 9.854, 2.471, 9.902, 2.625, 9.902, 2.625, 9.712, 2.751, 9.808, 2.858, 9.97, 2.739, 9.902, 2.625, 9.854, 2.471, 9.634, 2.616, 9.712, 2.751, 9.718, 2.12, 9.793, 2.284, 10.03, 2.197, 9.952, 2.063, 9.469, 2.281, 9.552, 2.448, 9.793, 2.284, 9.718, 2.12, 9.793, 2.284, 9.854, 2.471, 10.07, 2.383, 10.03, 2.197, 9.552, 2.448, 9.634, 2.616, 9.854, 2.471, 9.793, 2.284, 8.7, 4.302, 8.838, 4.344, 8.703, 4.017, 8.566, 3.942, 8.945, 3.998, 8.703, 4.017, 8.838, 4.344, 8.566, 3.942, 8.703, 4.017, 8.738, 3.601, 8.607, 3.516, 8.703, 4.017, 8.945, 3.998, 8.958, 3.655, 8.738, 3.601, 9.328, 4.149, 9.255, 3.923, 9.102, 3.968, 9.172, 4.23, 9.255, 3.923, 9.25, 3.672, 9.103, 3.673, 9.102, 3.968, 9.102, 3.968, 8.945, 3.998, 9.022, 4.297, 9.172, 4.23, 9.102, 3.968, 9.103, 3.673, 8.958, 3.655, 8.945, 3.998, 9.338, 3.119, 9.19, 3.382, 9.328, 3.42, 9.464, 3.191, 9.19, 3.382, 9.338, 3.119, 9.229, 3.03, 9.063, 3.326, 9.19, 3.382, 9.103, 3.673, 9.25, 3.672, 9.328, 3.42, 9.063, 3.326, 8.958, 3.655, 9.103, 3.673, 9.19, 3.382, 8.8, 3.136, 8.906, 3.227, 9.114, 2.915, 9.017, 2.797, 8.607, 3.516, 8.738, 3.601, 8.906, 3.227, 8.8, 3.136, 9.229, 3.03, 9.114, 2.915, 8.906, 3.227, 8.906, 3.227, 8.738, 3.601, 8.958, 3.655, 9.063, 3.326, 8.683, 4.554, 8.6, 4.525, 8.586, 4.533, 8.308, 4.319, 8.553, 4.159, 8.328, 3.929, 8.553, 4.159, 8.308, 4.319, 8.6, 4.525, 8.771, 4.373, 7.832, 4.072, 7.942, 4.179, 7.859, 4.06, 9.458, 4.859, 9.345, 4.817, 9.671, 4.842, 9.781, 4.874, 9.159, 4.758, 9.049, 4.692, 9.345, 4.817, 9.458, 4.859, 9.345, 4.817, 9.234, 4.721, 9.546, 4.773, 9.671, 4.842, 9.049, 4.692, 8.953, 4.582, 9.234, 4.721, 9.345, 4.817, 8.7, 4.302, 8.598, 4.211, 8.792, 4.492, 8.895, 4.578, 8.598, 4.211, 8.491, 4.113, 8.7, 4.384, 8.792, 4.492, 8.895, 4.578, 8.792, 4.492, 9.049, 4.692, 9.159, 4.758, 8.792, 4.492, 8.7, 4.384, 8.953, 4.582, 9.049, 4.692, 8.553, 4.159, 8.654, 4.239, 8.457, 3.985, 8.328, 3.929, 8.771, 4.373, 8.887, 4.429, 8.654, 4.239, 8.553, 4.159, 8.654, 4.239, 8.7, 4.384, 8.491, 4.113, 8.457, 3.985, 8.887, 4.429, 8.953, 4.582, 8.7, 4.384, 8.654, 4.239, 9.307, 4.554, 9.426, 4.65, 9.141, 4.576, 9.026, 4.513, 9.426, 4.65, 9.546, 4.773, 9.234, 4.721, 9.141, 4.576, 9.026, 4.513, 9.141, 4.576, 8.887, 4.429, 8.771, 4.373, 9.141, 4.576, 9.234, 4.721, 8.953, 4.582, 8.887, 4.429, 9.328, 4.149, 9.172, 4.23, 9.315, 4.428, 9.463, 4.329, 9.172, 4.23, 9.022, 4.297, 9.18, 4.52, 9.315, 4.428, 9.463, 4.329, 9.315, 4.428, 9.503, 4.571, 9.634, 4.469, 9.315, 4.428, 9.18, 4.52, 9.395, 4.665, 9.503, 4.571, 8.895, 4.578, 9.021, 4.603, 8.838, 4.344, 8.7, 4.302, 9.159, 4.758, 9.275, 4.749, 9.021, 4.603, 8.895, 4.578, 9.021, 4.603, 9.18, 4.52, 9.022, 4.297, 8.838, 4.344, 9.275, 4.749, 9.395, 4.665, 9.18, 4.52, 9.021, 4.603, 9.781, 4.874, 9.867, 4.881, 9.557, 4.841, 9.458, 4.859, 9.644, 4.77, 9.557, 4.841, 9.867, 4.881, 9.458, 4.859, 9.557, 4.841, 9.275, 4.749, 9.159, 4.758, 9.557, 4.841, 9.644, 4.77, 9.395, 4.665, 9.275, 4.749, 9.814, 4.571, 9.715, 4.674, 9.953, 4.733, 9.964, 4.632, 9.634, 4.469, 9.503, 4.571, 9.715, 4.674, 9.814, 4.571, 9.644, 4.77, 9.927, 4.841, 9.953, 4.733, 9.715, 4.674, 9.503, 4.571, 9.395, 4.665, 9.644, 4.77, 9.715, 4.674, 9.95, 3.441, 9.779, 3.619, 9.926, 3.764, 10.12, 3.579, 9.781, 3.329, 9.634, 3.505, 9.779, 3.619, 9.95, 3.441, 9.779, 3.619, 9.603, 3.769, 9.719, 3.928, 9.926, 3.764, 9.779, 3.619, 9.634, 3.505, 9.543, 3.644, 9.603, 3.769, 9.464, 3.191, 9.328, 3.42, 9.48, 3.45, 9.615, 3.253, 9.328, 3.42, 9.25, 3.672, 9.405, 3.659, 9.48, 3.45, 9.615, 3.253, 9.48, 3.45, 9.634, 3.505, 9.781, 3.329, 9.48, 3.45, 9.405, 3.659, 9.543, 3.644, 9.634, 3.505, 9.255, 3.923, 9.328, 4.149, 9.515, 4.052, 9.425, 3.863, 9.515, 4.052, 9.719, 3.928, 9.603, 3.769, 9.425, 3.863, 9.425, 3.863, 9.405, 3.659, 9.25, 3.672, 9.255, 3.923, 9.603, 3.769, 9.543, 3.644, 9.405, 3.659, 9.425, 3.863, 10.58, 2.883, 10.46, 2.794, 10.37, 2.942, 10.51, 3.038, 10.33, 2.73, 10.23, 2.869, 10.37, 2.942, 10.46, 2.794, 10.37, 2.942, 10.26, 3.096, 10.42, 3.205, 10.51, 3.038, 10.23, 2.869, 10.09, 3.009, 10.26, 3.096, 10.37, 2.942, 10.08, 2.81, 10.19, 2.685, 10.08, 2.658, 9.97, 2.739, 9.97, 2.739, 9.808, 2.858, 9.939, 2.937, 10.08, 2.81, 10.19, 2.685, 10.08, 2.81, 10.23, 2.869, 10.33, 2.73, 10.08, 2.81, 9.939, 2.937, 10.09, 3.009, 10.23, 2.869, 9.615, 3.253, 9.775, 3.083, 9.631, 3.006, 9.464, 3.191, 9.781, 3.329, 9.939, 3.163, 9.775, 3.083, 9.615, 3.253, 9.775, 3.083, 9.939, 2.937, 9.808, 2.858, 9.631, 3.006, 9.939, 3.163, 10.09, 3.009, 9.939, 2.937, 9.775, 3.083, 10.12, 3.579, 10.29, 3.389, 10.11, 3.265, 9.95, 3.441, 10.29, 3.389, 10.42, 3.205, 10.26, 3.096, 10.11, 3.265, 9.95, 3.441, 10.11, 3.265, 9.939, 3.163, 9.781, 3.329, 10.11, 3.265, 10.26, 3.096, 10.09, 3.009, 9.939, 3.163, 9.964, 4.632, 10.13, 4.588, 9.985, 4.472, 9.814, 4.571, 10.13, 4.588, 10.35, 4.493, 10.2, 4.358, 9.985, 4.472, 9.814, 4.571, 9.985, 4.472, 9.817, 4.357, 9.634, 4.469, 9.985, 4.472, 10.2, 4.358, 10.03, 4.226, 9.817, 4.357, 10.61, 4.02, 10.42, 4.205, 10.58, 4.34, 10.77, 4.145, 10.45, 3.88, 10.25, 4.064, 10.42, 4.205, 10.61, 4.02, 10.42, 4.205, 10.2, 4.358, 10.35, 4.493, 10.58, 4.34, 10.25, 4.064, 10.03, 4.226, 10.2, 4.358, 10.42, 4.205, 10.12, 3.579, 9.926, 3.764, 10.09, 3.915, 10.29, 3.729, 9.926, 3.764, 9.719, 3.928, 9.868, 4.081, 10.09, 3.915, 10.29, 3.729, 10.09, 3.915, 10.25, 4.064, 10.45, 3.88, 10.09, 3.915, 9.868, 4.081, 10.03, 4.226, 10.25, 4.064, 9.463, 4.329, 9.653, 4.216, 9.515, 4.052, 9.328, 4.149, 9.634, 4.469, 9.817, 4.357, 9.653, 4.216, 9.463, 4.329, 9.653, 4.216, 9.868, 4.081, 9.719, 3.928, 9.515, 4.052, 9.817, 4.357, 10.03, 4.226, 9.868, 4.081, 9.653, 4.216, 10.94, 3.508, 10.92, 3.366, 10.86, 3.272, 10.84, 3.428, 10.86, 3.272, 10.78, 3.142, 10.74, 3.304, 10.84, 3.428, 10.94, 3.508, 10.84, 3.428, 10.81, 3.612, 10.95, 3.704, 10.84, 3.428, 10.74, 3.304, 10.69, 3.484, 10.81, 3.612, 10.51, 3.038, 10.63, 3.166, 10.68, 3.006, 10.58, 2.883, 10.42, 3.205, 10.56, 3.341, 10.63, 3.166, 10.51, 3.038, 10.63, 3.166, 10.74, 3.304, 10.78, 3.142, 10.68, 3.006, 10.56, 3.341, 10.69, 3.484, 10.74, 3.304, 10.63, 3.166, 10.12, 3.579, 10.29, 3.729, 10.44, 3.533, 10.29, 3.389, 10.29, 3.729, 10.45, 3.88, 10.59, 3.681, 10.44, 3.533, 10.29, 3.389, 10.44, 3.533, 10.56, 3.341, 10.42, 3.205, 10.44, 3.533, 10.59, 3.681, 10.69, 3.484, 10.56, 3.341, 10.89, 3.925, 10.74, 3.816, 10.61, 4.02, 10.77, 4.145, 10.95, 3.704, 10.81, 3.612, 10.74, 3.816, 10.89, 3.925, 10.74, 3.816, 10.59, 3.681, 10.45, 3.88, 10.61, 4.02, 10.81, 3.612, 10.69, 3.484, 10.59, 3.681, 10.74, 3.816, 7.425, 2.272, 7.417, 2.498, 7.492, 2.448, 9.927, 4.841, 9.867, 4.881, 10.2, 4.826, 8.328, 3.929, 8.193, 3.542, 8.026, 3.52, 8.457, 3.985, 8.491, 4.113, 8.402, 3.723, 8.838, 4.344, 9.022, 4.297, 8.945, 3.998, 8.906, 3.227, 9.063, 3.326, 9.229, 3.03, 8.328, 3.929, 8.074, 3.995, 8.308, 4.319, 9.867, 4.881, 9.927, 4.841, 9.644, 4.77, 7.859, 4.06, 7.838, 3.54, 7.649, 3.588, 7.832, 4.072, 7.859, 4.06, 7.942, 4.179, 8.197, 4.38, 8.308, 4.319, 8.074, 3.995, 8.308, 4.319, 8.197, 4.38, 8.586, 4.533, 8.6, 4.525, 7.492, 2.448, 7.776, 1.824, 7.488, 1.97, 7.425, 2.272, 10.5, 3.874, 10.47, 3.877, 10.56, 3.608, 10.67, 3.579, 9.757, 1.802, 9.938, 1.821, 9.927, 2.073, 9.757, 1.826, 10.08, 2.145, 9.93, 2.078, 9.927, 2.073, 9.938, 1.821, 10.08, 1.86, 7.838, 3.54, 7.873, 2.999, 7.658, 3.016, 7.625, 3.498, 7.649, 3.588, 7.492, 2.448, 7.47, 2.763, 7.53, 3.064, 7.658, 3.016, 7.738, 2.411, 9.026, 4.513, 8.936, 4.594, 9.256, 4.592, 9.307, 4.554, 8.771, 4.373, 8.6, 4.525, 8.683, 4.554, 8.936, 4.594, 9.026, 4.513, 8.591, 1.334, 8.462, 1.355, 8.334, 1.378, 8.271, 1.39, 8.543, 1.331, 10.67, 3.579, 10.56, 3.608, 10.57, 3.429, 10.62, 3.302, 10.75, 3.251, 9.307, 4.554, 9.256, 4.592, 9.559, 4.542, 9.596, 4.524, 9.596, 4.524, 9.559, 4.542, 9.643, 4.507, 9.001, 1.309, 9.143, 1.367, 9.073, 1.396, 8.934, 1.37, 8.869, 1.337, 8.869, 1.337, 8.934, 1.37, 8.804, 1.348, 8.211, 1.449, 8.271, 1.39, 8.084, 1.426, 7.925, 1.496, 7.859, 1.566, 7.776, 1.824, 7.859, 1.566, 7.73, 1.614, 7.488, 1.97, 7.859, 1.566, 7.925, 1.496, 7.73, 1.614, 10.45, 4.122, 10.32, 4.111, 10.43, 3.943, 10.5, 3.874, 10.66, 3.856, 10.48, 2.708, 10.6, 2.693, 10.66, 2.977, 10.53, 3.008, 10.49, 2.926, 10.25, 2.436, 10.39, 2.451, 10.48, 2.708, 10.37, 2.694, 10.28, 2.583, 10.25, 2.436, 10.12, 2.393, 10.08, 2.328, 10.08, 2.145, 10.21, 2.187, 10.19, 4.331, 10.12, 4.32, 10.32, 4.111, 10.45, 4.122, 9.892, 4.462, 9.857, 4.464, 10.12, 4.32, 10.19, 4.331])
me_15548_french_horseman_v1_046.materials.append(mat_default_obj_003)
me_15548_french_horseman_v1_046.use_remesh_fix_poles = True
me_15548_french_horseman_v1_046.use_remesh_preserve_attributes = False
me_15548_french_horseman_v1_046.update()
me_15548_french_horseman_v1_046.normals_split_custom_set([tuple(v) for v in zip(*[iter([-0.8295, -0.1748, -0.5304, -0.7951, -0.0896, -0.5998, -0.7756, -0.2733, -0.5689, 0.5961, 0.6714, 0.4402, 0.6766, 0.6098, 0.4127, 0.6773, 0.574, 0.4602, 0.7478, 0.5104, 0.4246, 0.6773, 0.574, 0.4602, 0.8395, 0.3294, 0.4321, 0.9088, 0.2251, 0.3513, 0.8915, -0.1752, 0.4177, 0.9099, -0.1701, 0.3785, 0.8838, 0.1348, 0.448, 0.8752, 0.1555, 0.4581, 0.8752, 0.1555, 0.4581, 0.8838, 0.1348, 0.448, 0.861, 0.2431, 0.4468, 0.963, -0.04998, 0.2647, 0.9325, 0.0412, 0.3587, 0.9332, -0.2465, 0.2615, 0.9374, -0.2933, 0.1878, 0.9088, 0.2251, 0.3513, 0.8395, 0.3294, 0.4321, 0.9325, 0.0412, 0.3587, 0.963, -0.04998, 0.2647, 0.9325, 0.0412, 0.3587, 0.8838, 0.1348, 0.448, 0.9099, -0.1701, 0.3785, 0.9332, -0.2465, 0.2615, 0.9044, -0.3938, 0.1645, 0.9041, -0.3763, 0.2025, 0.9147, -0.3672, 0.169, 0.9091, -0.4071, 0.08798, 0.8718, -0.4576, 0.1747, 0.8608, -0.4698, 0.1958, 0.9041, -0.3763, 0.2025, 0.9044, -0.3938, 0.1645, 0.9041, -0.3763, 0.2025, 0.8971, -0.3713, 0.2395, 0.9149, -0.3436, 0.212, 0.9147, -0.3672, 0.169, 0.8608, -0.4698, 0.1958, 0.8428, -0.4801, 0.2434, 0.8971, -0.3713, 0.2395, 0.9041, -0.3763, 0.2025, 0.9374, -0.2933, 0.1878, 0.9332, -0.2465, 0.2615, 0.868, -0.4558, 0.1972, 0.8795, -0.4466, 0.1646, 0.9332, -0.2465, 0.2615, 0.9099, -0.1701, 0.3785, 0.8524, -0.4405, 0.2817, 0.868, -0.4558, 0.1972, 0.8795, -0.4466, 0.1646, 0.868, -0.4558, 0.1972, 0.8608, -0.4698, 0.1958, 0.8718, -0.4576, 0.1747, 0.868, -0.4558, 0.1972, 0.8524, -0.4405, 0.2817, 0.8428, -0.4801, 0.2434, 0.8608, -0.4698, 0.1958, 0.7833, -0.4634, 0.4143, 0.821, -0.4125, 0.3948, 0.8621, -0.2942, 0.4125, 0.8071, -0.4864, 0.3346, 0.8428, -0.4801, 0.2434, 0.8524, -0.4405, 0.2817, 0.821, -0.4125, 0.3948, 0.8926, -0.3049, 0.332, 0.9064, -0.3257, 0.269, 0.8765, -0.364, 0.315, 0.8505, -0.3293, 0.4101, 0.9064, -0.3257, 0.269, 0.9149, -0.3436, 0.212, 0.8971, -0.3713, 0.2395, 0.8765, -0.364, 0.315, 0.8505, -0.3293, 0.4101, 0.8765, -0.364, 0.315, 0.8071, -0.4864, 0.3346, 0.7649, -0.489, 0.4193, 0.8765, -0.364, 0.315, 0.8971, -0.3713, 0.2395, 0.8428, -0.4801, 0.2434, 0.8071, -0.4864, 0.3346, 0.4545, -0.567, 0.687, 0.4861, -0.44, 0.7551, 0.5445, -0.3198, 0.7754, 0.8505, -0.3293, 0.4101, 0.82, -0.28, 0.4992, 0.8365, -0.3104, 0.4516, 0.8926, -0.3049, 0.332, 0.7897, -0.3743, 0.486, 0.8076, -0.2188, 0.5477, 0.82, -0.28, 0.4992, 0.7284, -0.5612, 0.3929, 0.7663, -0.4415, 0.4668, 0.7649, -0.489, 0.4193, 0.219, 0.9583, 0.1835, 0.1308, 0.9274, 0.3505, 0.1208, 0.9698, 0.2119, 0.2416, 0.9668, 0.0828, 0.7532, 0.5447, 0.3687, 0.7365, 0.5532, 0.3894, 0.8952, 0.2626, 0.3601, 0.9127, 0.2151, 0.3473, 0.7365, 0.5532, 0.3894, 0.7104, 0.5851, 0.3911, 0.8722, 0.3266, 0.364, 0.8952, 0.2626, 0.3601, 0.9127, 0.2151, 0.3473, 0.8952, 0.2626, 0.3601, 0.964, -0.02287, 0.265, 0.9718, -0.0864, 0.2193, 0.8952, 0.2626, 0.3601, 0.8722, 0.3266, 0.364, 0.958, 0.04768, 0.2829, 0.964, -0.02287, 0.265, 0.7478, 0.5104, 0.4246, 0.8332, 0.4069, 0.3745, 0.6482, 0.6371, 0.417, 0.5451, 0.6903, 0.4759, 0.9088, 0.2251, 0.3513, 0.9453, 0.1289, 0.2998, 0.8332, 0.4069, 0.3745, 0.7478, 0.5104, 0.4246, 0.8332, 0.4069, 0.3745, 0.8722, 0.3266, 0.364, 0.7104, 0.5851, 0.3911, 0.6482, 0.6371, 0.417, 0.9453, 0.1289, 0.2998, 0.958, 0.04768, 0.2829, 0.8722, 0.3266, 0.364, 0.8332, 0.4069, 0.3745, 0.9374, -0.2933, 0.1878, 0.9375, -0.3076, 0.1628, 0.9684, -0.1179, 0.2197, 0.963, -0.04998, 0.2647, 0.9375, -0.3076, 0.1628, 0.9392, -0.315, 0.1371, 0.9659, -0.1675, 0.1973, 0.9684, -0.1179, 0.2197, 0.963, -0.04998, 0.2647, 0.9684, -0.1179, 0.2197, 0.9453, 0.1289, 0.2998, 0.9088, 0.2251, 0.3513, 0.9684, -0.1179, 0.2197, 0.9659, -0.1675, 0.1973, 0.958, 0.04768, 0.2829, 0.9453, 0.1289, 0.2998, 0.965, -0.2456, 0.09232, 0.9634, -0.2106, 0.1656, 0.9392, -0.3317, 0.08891, 0.9437, -0.3294, 0.03191, 0.9718, -0.0864, 0.2193, 0.964, -0.02287, 0.265, 0.9634, -0.2106, 0.1656, 0.965, -0.2456, 0.09232, 0.9634, -0.2106, 0.1656, 0.9659, -0.1675, 0.1973, 0.9392, -0.315, 0.1371, 0.9392, -0.3317, 0.08891, 0.964, -0.02287, 0.265, 0.958, 0.04768, 0.2829, 0.9659, -0.1675, 0.1973, 0.9634, -0.2106, 0.1656, 0.7282, -0.6621, -0.1774, 0.7854, -0.6106, -0.1017, 0.8069, -0.5807, -0.1079, 0.768, -0.612, -0.1889, 0.7854, -0.6106, -0.1017, 0.8423, -0.538, -0.03219, 0.8564, -0.515, -0.0361, 0.8069, -0.5807, -0.1079, 0.768, -0.612, -0.1889, 0.8069, -0.5807, -0.1079, 0.857, -0.5104, -0.07158, 0.8291, -0.5263, -0.1886, 0.8564, -0.515, -0.0361, 0.8746, -0.4838, 0.03141, 0.857, -0.5104, -0.07158, 0.8069, -0.5807, -0.1079, 0.9437, -0.3294, 0.03191, 0.9392, -0.3317, 0.08891, 0.9014, -0.4321, 0.0277, 0.8995, -0.4366, 0.0164, 0.9392, -0.3317, 0.08891, 0.9392, -0.315, 0.1371, 0.9023, -0.4215, 0.09031, 0.9014, -0.4321, 0.0277, 0.9014, -0.4321, 0.0277, 0.8564, -0.515, -0.0361, 0.8423, -0.538, -0.03219, 0.8995, -0.4366, 0.0164, 0.9014, -0.4321, 0.0277, 0.9023, -0.4215, 0.09031, 0.8746, -0.4838, 0.03141, 0.8564, -0.515, -0.0361, 0.8795, -0.4466, 0.1646, 0.893, -0.4269, 0.1423, 0.9375, -0.3076, 0.1628, 0.9374, -0.2933, 0.1878, 0.8718, -0.4576, 0.1747, 0.8796, -0.4592, 0.124, 0.893, -0.4269, 0.1423, 0.8795, -0.4466, 0.1646, 0.893, -0.4269, 0.1423, 0.9023, -0.4215, 0.09031, 0.9392, -0.315, 0.1371, 0.9375, -0.3076, 0.1628, 0.8796, -0.4592, 0.124, 0.8746, -0.4838, 0.03141, 0.9023, -0.4215, 0.09031, 0.893, -0.4269, 0.1423, 0.9091, -0.4071, 0.08798, 0.8845, -0.4617, -0.06698, 0.8959, -0.4397, 0.06429, 0.9044, -0.3938, 0.1645, 0.8845, -0.4617, -0.06698, 0.8291, -0.5263, -0.1886, 0.857, -0.5104, -0.07158, 0.8959, -0.4397, 0.06429, 0.9044, -0.3938, 0.1645, 0.8959, -0.4397, 0.06429, 0.8796, -0.4592, 0.124, 0.8718, -0.4576, 0.1747, 0.8959, -0.4397, 0.06429, 0.857, -0.5104, -0.07158, 0.8746, -0.4838, 0.03141, 0.8796, -0.4592, 0.124, 0.7365, 0.5532, 0.3894, 0.7532, 0.5447, 0.3687, 0.5554, 0.7489, 0.3615, 0.5478, 0.756, 0.3582, 0.3853, 0.8735, 0.2976, 0.5478, 0.756, 0.3582, 0.5554, 0.7489, 0.3615, 0.3717, 0.8632, 0.3417, 0.5478, 0.756, 0.3582, 0.5277, 0.7652, 0.3687, 0.7104, 0.5851, 0.3911, 0.7365, 0.5532, 0.3894, 0.3853, 0.8735, 0.2976, 0.3291, 0.8798, 0.3429, 0.5277, 0.7652, 0.3687, 0.5478, 0.756, 0.3582, 0.05038, 0.9905, 0.128, -0.03234, 0.9701, 0.2405, 0.2179, 0.9393, 0.2652, 0.2231, 0.9391, 0.2613, -0.03234, 0.9701, 0.2405, -0.1936, 0.9118, 0.362, 0.08512, 0.9313, 0.3541, 0.2179, 0.9393, 0.2652, 0.2231, 0.9391, 0.2613, 0.2179, 0.9393, 0.2652, 0.3853, 0.8735, 0.2976, 0.3717, 0.8632, 0.3417, 0.2179, 0.9393, 0.2652, 0.08512, 0.9313, 0.3541, 0.3291, 0.8798, 0.3429, 0.3853, 0.8735, 0.2976, 0.1208, 0.9698, 0.2119, -0.098, 0.8857, 0.4539, -0.2969, 0.87, 0.3937, -0.01767, 0.9997, 0.01759, 0.1308, 0.9274, 0.3505, 0.1593, 0.8772, 0.453, -0.098, 0.8857, 0.4539, 0.1208, 0.9698, 0.2119, -0.098, 0.8857, 0.4539, 0.08512, 0.9313, 0.3541, -0.1936, 0.9118, 0.362, -0.2969, 0.87, 0.3937, 0.1593, 0.8772, 0.453, 0.3291, 0.8798, 0.3429, 0.08512, 0.9313, 0.3541, -0.098, 0.8857, 0.4539, 0.5451, 0.6903, 0.4759, 0.6482, 0.6371, 0.417, 0.4279, 0.7915, 0.4363, 0.3477, 0.8064, 0.4783, 0.6482, 0.6371, 0.417, 0.7104, 0.5851, 0.3911, 0.5277, 0.7652, 0.3687, 0.4279, 0.7915, 0.4363, 0.3477, 0.8064, 0.4783, 0.4279, 0.7915, 0.4363, 0.1593, 0.8772, 0.453, 0.1308, 0.9274, 0.3505, 0.4279, 0.7915, 0.4363, 0.5277, 0.7652, 0.3687, 0.3291, 0.8798, 0.3429, 0.1593, 0.8772, 0.453, 0.6132, 0.3851, -0.6897, 0.6619, 0.1775, -0.7283, 0.3936, 0.04158, -0.9184, 0.346, 0.1824, -0.9203, 0.8119, 0.5714, -0.1198, 0.9464, 0.269, -0.179, 0.6619, 0.1775, -0.7283, 0.6132, 0.3851, -0.6897, 0.3936, 0.04158, -0.9184, 0.6619, 0.1775, -0.7283, 0.6901, -0.1273, -0.7124, 0.4517, -0.1177, -0.8844, 0.9464, 0.269, -0.179, 0.9603, -0.1608, -0.2281, 0.6901, -0.1273, -0.7124, 0.6619, 0.1775, -0.7283, 0.7532, 0.5447, 0.3687, 0.9127, 0.2151, 0.3473, 0.9358, 0.2208, 0.2749, 0.7693, 0.5702, 0.2881, 0.9127, 0.2151, 0.3473, 0.9718, -0.0864, 0.2193, 0.9775, -0.1506, 0.1474, 0.9358, 0.2208, 0.2749, 0.7693, 0.5702, 0.2881, 0.9358, 0.2208, 0.2749, 0.9464, 0.269, -0.179, 0.8119, 0.5714, -0.1198, 0.9358, 0.2208, 0.2749, 0.9775, -0.1506, 0.1474, 0.9603, -0.1608, -0.2281, 0.9464, 0.269, -0.179, 0.9541, -0.284, -0.095, 0.9561, -0.2925, -0.01481, 0.965, -0.2456, 0.09232, 0.9437, -0.3294, 0.03191, 0.8791, -0.2508, -0.4053, 0.8932, -0.3218, -0.3142, 0.9561, -0.2925, -0.01481, 0.9541, -0.284, -0.095, 0.9561, -0.2925, -0.01481, 0.9775, -0.1506, 0.1474, 0.9718, -0.0864, 0.2193, 0.965, -0.2456, 0.09232, 0.8932, -0.3218, -0.3142, 0.9603, -0.1608, -0.2281, 0.9775, -0.1506, 0.1474, 0.9561, -0.2925, -0.01481, 0.6914, -0.2581, -0.6748, 0.6933, -0.2275, -0.6838, 0.5968, -0.2159, -0.7728, 0.5235, -0.1791, -0.833, 0.4517, -0.1177, -0.8844, 0.6901, -0.1273, -0.7124, 0.6914, -0.2581, -0.6748, 0.5235, -0.1791, -0.833, 0.6933, -0.2275, -0.6838, 0.6914, -0.2581, -0.6748, 0.8932, -0.3218, -0.3142, 0.8791, -0.2508, -0.4053, 0.6914, -0.2581, -0.6748, 0.6901, -0.1273, -0.7124, 0.9603, -0.1608, -0.2281, 0.8932, -0.3218, -0.3142, 0.7157, -0.6254, -0.311, 0.78, -0.5778, -0.2402, 0.7854, -0.6106, -0.1017, 0.7282, -0.6621, -0.1774, 0.654, -0.4078, -0.6372, 0.7177, -0.3435, -0.6057, 0.78, -0.5778, -0.2402, 0.7157, -0.6254, -0.311, 0.78, -0.5778, -0.2402, 0.8576, -0.4794, -0.1862, 0.8423, -0.538, -0.03219, 0.7854, -0.6106, -0.1017, 0.7177, -0.3435, -0.6057, 0.7732, -0.2765, -0.5708, 0.8576, -0.4794, -0.1862, 0.78, -0.5778, -0.2402, 0.4293, -0.03841, -0.9023, 0.4674, -0.06261, -0.8818, 0.549, -0.09968, -0.8298, 0.5114, -0.1234, -0.8504, 0.4674, -0.06261, -0.8818, 0.4996, -0.1034, -0.8601, 0.5809, -0.1148, -0.8058, 0.549, -0.09968, -0.8298, 0.5114, -0.1234, -0.8504, 0.549, -0.09968, -0.8298, 0.7177, -0.3435, -0.6057, 0.654, -0.4078, -0.6372, 0.549, -0.09968, -0.8298, 0.5809, -0.1148, -0.8058, 0.7732, -0.2765, -0.5708, 0.7177, -0.3435, -0.6057, 0.5385, -0.1488, -0.8294, 0.5968, -0.2159, -0.7728, 0.6933, -0.2275, -0.6838, 0.6411, -0.1268, -0.7569, 0.8791, -0.2508, -0.4053, 0.8382, -0.2214, -0.4983, 0.6411, -0.1268, -0.7569, 0.6933, -0.2275, -0.6838, 0.6411, -0.1268, -0.7569, 0.5809, -0.1148, -0.8058, 0.4996, -0.1034, -0.8601, 0.5385, -0.1488, -0.8294, 0.8382, -0.2214, -0.4983, 0.7732, -0.2765, -0.5708, 0.5809, -0.1148, -0.8058, 0.6411, -0.1268, -0.7569, 0.9437, -0.3294, 0.03191, 0.8995, -0.4366, 0.0164, 0.9222, -0.366, -0.1253, 0.9541, -0.284, -0.095, 0.8995, -0.4366, 0.0164, 0.8423, -0.538, -0.03219, 0.8576, -0.4794, -0.1862, 0.9222, -0.366, -0.1253, 0.9541, -0.284, -0.095, 0.9222, -0.366, -0.1253, 0.8382, -0.2214, -0.4983, 0.8791, -0.2508, -0.4053, 0.9222, -0.366, -0.1253, 0.8576, -0.4794, -0.1862, 0.7732, -0.2765, -0.5708, 0.8382, -0.2214, -0.4983, 0.04099, 0.606, -0.7944, 0.1562, 0.6404, -0.752, 0.09502, 0.3447, -0.9339, 0.0592, 0.3967, -0.916, 0.0119, 0.9165, -0.3999, 0.1378, 0.9684, -0.2081, 0.1562, 0.6404, -0.752, 0.04099, 0.606, -0.7944, 0.1562, 0.6404, -0.752, 0.3197, 0.5748, -0.7533, 0.1646, 0.3012, -0.9392, 0.09502, 0.3447, -0.9339, 0.1378, 0.9684, -0.2081, 0.4451, 0.8879, -0.1164, 0.3197, 0.5748, -0.7533, 0.1562, 0.6404, -0.752, 0.2231, 0.9391, 0.2613, 0.1508, 0.9662, 0.2091, 0.04639, 0.9973, -0.05659, 0.05038, 0.9905, 0.128, 0.2231, 0.9391, 0.2613, 0.3717, 0.8632, 0.3417, 0.3746, 0.8537, 0.3617, 0.1508, 0.9662, 0.2091, 0.1508, 0.9662, 0.2091, 0.1378, 0.9684, -0.2081, 0.0119, 0.9165, -0.3999, 0.1508, 0.9662, 0.2091, 0.3746, 0.8537, 0.3617, 0.4451, 0.8879, -0.1164, 0.1378, 0.9684, -0.2081, 0.7693, 0.5702, 0.2881, 0.5934, 0.7359, 0.3261, 0.5554, 0.7489, 0.3615, 0.7532, 0.5447, 0.3687, 0.8119, 0.5714, -0.1198, 0.6869, 0.7204, -0.09582, 0.5934, 0.7359, 0.3261, 0.7693, 0.5702, 0.2881, 0.5934, 0.7359, 0.3261, 0.3746, 0.8537, 0.3617, 0.3717, 0.8632, 0.3417, 0.5554, 0.7489, 0.3615, 0.6869, 0.7204, -0.09582, 0.4451, 0.8879, -0.1164, 0.3746, 0.8537, 0.3617, 0.5934, 0.7359, 0.3261, 0.346, 0.1824, -0.9203, 0.2658, 0.2566, -0.9293, 0.5025, 0.4837, -0.7166, 0.6132, 0.3851, -0.6897, 0.2658, 0.2566, -0.9293, 0.1646, 0.3012, -0.9392, 0.3197, 0.5748, -0.7533, 0.5025, 0.4837, -0.7166, 0.6132, 0.3851, -0.6897, 0.5025, 0.4837, -0.7166, 0.6869, 0.7204, -0.09582, 0.8119, 0.5714, -0.1198, 0.5025, 0.4837, -0.7166, 0.3197, 0.5748, -0.7533, 0.4451, 0.8879, -0.1164, 0.6869, 0.7204, -0.09582, 0.3211, -0.8041, 0.5003, 0.1282, -0.8898, 0.4381, 0.1448, -0.8656, 0.4793, 0.3328, -0.7799, 0.5301, 0.3876, -0.7187, 0.5773, 0.3211, -0.8041, 0.5003, 0.3328, -0.7799, 0.5301, -0.4311, -0.812, -0.3935, -0.3396, -0.9124, -0.2284, -0.4419, -0.8528, -0.2783, -0.5787, -0.6554, -0.4853, -0.4121, -0.8696, -0.2718, -0.3513, -0.9284, -0.1206, -0.3396, -0.9124, -0.2284, -0.4311, -0.812, -0.3935, -0.3513, -0.9284, -0.1206, -0.2985, -0.9544, 0.001202, -0.2583, -0.9641, -0.06231, -0.3396, -0.9124, -0.2284, -0.169, -0.9853, 0.02605, -0.3821, -0.9218, -0.06556, -0.3718, -0.9053, -0.2053, -0.121, -0.9829, -0.1386, -0.3821, -0.9218, -0.06556, -0.169, -0.9853, 0.02605, -0.1719, -0.9604, 0.2194, -0.3383, -0.9381, 0.0745, -0.3821, -0.9218, -0.06556, -0.3513, -0.9284, -0.1206, -0.4121, -0.8696, -0.2718, -0.3718, -0.9053, -0.2053, -0.2985, -0.9544, 0.001202, -0.3513, -0.9284, -0.1206, -0.3821, -0.9218, -0.06556, -0.3383, -0.9381, 0.0745, -0.0532, -0.9399, 0.3371, -0.2214, -0.9441, 0.2441, -0.09699, -0.9164, 0.3884, -0.07589, -0.8958, 0.4379, -0.1369, -0.9665, 0.217, -0.2088, -0.9698, 0.126, -0.2214, -0.9441, 0.2441, -0.0532, -0.9399, 0.3371, -0.1122, -0.9556, 0.2726, -0.2214, -0.9441, 0.2441, -0.3383, -0.9381, 0.0745, -0.1719, -0.9604, 0.2194, -0.09699, -0.9164, 0.3884, -0.3383, -0.9381, 0.0745, -0.2214, -0.9441, 0.2441, -0.2088, -0.9698, 0.126, -0.2985, -0.9544, 0.001202, -0.1758, -0.9844, -0.01066, -0.2576, -0.9542, -0.1523, -0.2583, -0.9641, -0.06231, -0.1369, -0.9665, 0.217, -0.158, -0.9869, 0.03295, -0.2088, -0.9698, 0.126, 0.09101, -0.8936, -0.4395, 0.03879, -0.9317, -0.3611, -0.2496, -0.8594, -0.4463, -0.1916, -0.8298, -0.5242, -0.0171, -0.9544, -0.298, -0.3034, -0.8797, -0.3662, -0.2496, -0.8594, -0.4463, 0.03879, -0.9317, -0.3611, -0.1916, -0.8298, -0.5242, -0.2496, -0.8594, -0.4463, -0.4357, -0.7388, -0.5141, -0.4128, -0.7053, -0.5763, -0.2496, -0.8594, -0.4463, -0.3034, -0.8797, -0.3662, -0.4537, -0.7787, -0.4333, -0.4357, -0.7388, -0.5141, -0.121, -0.9829, -0.1386, -0.3718, -0.9053, -0.2053, -0.3418, -0.8894, -0.3037, -0.06942, -0.9682, -0.2403, -0.3718, -0.9053, -0.2053, -0.4121, -0.8696, -0.2718, -0.448, -0.8159, -0.3654, -0.3418, -0.8894, -0.3037, -0.06942, -0.9682, -0.2403, -0.3418, -0.8894, -0.3037, -0.3034, -0.8797, -0.3662, -0.0171, -0.9544, -0.298, -0.3418, -0.8894, -0.3037, -0.448, -0.8159, -0.3654, -0.4537, -0.7787, -0.4333, -0.3034, -0.8797, -0.3662, -0.5616, -0.6195, -0.5485, -0.48, -0.7525, -0.4509, -0.4311, -0.812, -0.3935, -0.5787, -0.6554, -0.4853, -0.559, -0.5792, -0.5933, -0.5034, -0.7002, -0.5063, -0.48, -0.7525, -0.4509, -0.5616, -0.6195, -0.5485, -0.48, -0.7525, -0.4509, -0.448, -0.8159, -0.3654, -0.4121, -0.8696, -0.2718, -0.4311, -0.812, -0.3935, -0.5034, -0.7002, -0.5063, -0.4537, -0.7787, -0.4333, -0.448, -0.8159, -0.3654, -0.48, -0.7525, -0.4509, -0.498, -0.6071, -0.6193, -0.4991, -0.6485, -0.5748, -0.5589, -0.5331, -0.6352, -0.5594, -0.4948, -0.6651, -0.4128, -0.7053, -0.5763, -0.4357, -0.7388, -0.5141, -0.4991, -0.6485, -0.5748, -0.498, -0.6071, -0.6193, -0.4991, -0.6485, -0.5748, -0.5034, -0.7002, -0.5063, -0.559, -0.5792, -0.5933, -0.5589, -0.5331, -0.6352, -0.4357, -0.7388, -0.5141, -0.4537, -0.7787, -0.4333, -0.5034, -0.7002, -0.5063, -0.4991, -0.6485, -0.5748, -0.7434, 0.09211, -0.6625, -0.4623, 0.3446, -0.817, -0.5402, 0.5463, -0.6402, -0.7584, -0.1459, -0.6352, -0.7467, -0.1237, -0.6536, -0.7434, 0.09211, -0.6625, -0.825, 0.1713, -0.5386, -0.4623, 0.3446, -0.817, -0.7434, 0.09211, -0.6625, -0.7511, 0.003046, -0.6602, -0.6543, 0.3174, -0.6864, -0.7434, 0.09211, -0.6625, -0.7467, -0.1237, -0.6536, -0.7596, -0.09437, -0.6436, -0.7511, 0.003046, -0.6602, -0.5594, -0.4948, -0.6651, -0.5589, -0.5331, -0.6352, -0.6633, -0.3062, -0.6828, -0.6585, -0.2979, -0.6911, -0.5589, -0.5331, -0.6352, -0.559, -0.5792, -0.5933, -0.6696, -0.3181, -0.6712, -0.6633, -0.3062, -0.6828, -0.6585, -0.2979, -0.6911, -0.6633, -0.3062, -0.6828, -0.7467, -0.1237, -0.6536, -0.7584, -0.1459, -0.6352, -0.6633, -0.3062, -0.6828, -0.6696, -0.3181, -0.6712, -0.7596, -0.09437, -0.6436, -0.7467, -0.1237, -0.6536, -0.7756, -0.2733, -0.5689, -0.7164, -0.3367, -0.611, -0.5616, -0.6195, -0.5485, -0.5787, -0.6554, -0.4853, -0.7164, -0.3367, -0.611, -0.6696, -0.3181, -0.6712, -0.559, -0.5792, -0.5933, -0.5616, -0.6195, -0.5485, -0.7164, -0.3367, -0.611, -0.7797, -0.07704, -0.6214, -0.7596, -0.09437, -0.6436, -0.6696, -0.3181, -0.6712, -0.7738, -0.04768, -0.6317, -0.7797, -0.07704, -0.6214, -0.8016, -0.08549, -0.5917, 0.7909, -0.5597, 0.2474, 0.8167, -0.552, 0.1682, 0.9064, -0.3257, 0.269, 0.8926, -0.3049, 0.332, 0.561, -0.8145, 0.148, 0.5985, -0.7987, 0.06211, 0.8167, -0.552, 0.1682, 0.7909, -0.5597, 0.2474, 0.8167, -0.552, 0.1682, 0.8237, -0.5558, 0.1121, 0.9149, -0.3436, 0.212, 0.9064, -0.3257, 0.269, 0.5985, -0.7987, 0.06211, 0.6166, -0.7871, -0.01716, 0.8237, -0.5558, 0.1121, 0.8167, -0.552, 0.1682, -0.06942, -0.9682, -0.2403, 0.3116, -0.9457, -0.0926, 0.2686, -0.9628, 0.02851, -0.121, -0.9829, -0.1386, -0.0171, -0.9544, -0.298, 0.3396, -0.9263, -0.1632, 0.3116, -0.9457, -0.0926, -0.06942, -0.9682, -0.2403, 0.561, -0.8145, 0.148, 0.2686, -0.9628, 0.02851, 0.3116, -0.9457, -0.0926, 0.5985, -0.7987, 0.06211, 0.5985, -0.7987, 0.06211, 0.3116, -0.9457, -0.0926, 0.3396, -0.9263, -0.1632, 0.6166, -0.7871, -0.01716, 0.09101, -0.8936, -0.4395, 0.3964, -0.8613, -0.318, 0.3686, -0.9018, -0.2256, 0.03879, -0.9317, -0.3611, 0.3964, -0.8613, -0.318, 0.6405, -0.7469, -0.1783, 0.6249, -0.776, -0.08529, 0.3686, -0.9018, -0.2256, 0.03879, -0.9317, -0.3611, 0.3686, -0.9018, -0.2256, 0.3396, -0.9263, -0.1632, -0.0171, -0.9544, -0.298, 0.3686, -0.9018, -0.2256, 0.6249, -0.776, -0.08529, 0.6166, -0.7871, -0.01716, 0.3396, -0.9263, -0.1632, 0.9091, -0.4071, 0.08798, 0.9147, -0.3672, 0.169, 0.8203, -0.5702, 0.04478, 0.8142, -0.5774, -0.0603, 0.9147, -0.3672, 0.169, 0.9149, -0.3436, 0.212, 0.8237, -0.5558, 0.1121, 0.8203, -0.5702, 0.04478, 0.8142, -0.5774, -0.0603, 0.8203, -0.5702, 0.04478, 0.6249, -0.776, -0.08529, 0.6405, -0.7469, -0.1783, 0.8203, -0.5702, 0.04478, 0.8237, -0.5558, 0.1121, 0.6166, -0.7871, -0.01716, 0.6249, -0.776, -0.08529, 0.09101, -0.8936, -0.4395, 0.1625, -0.8285, -0.5359, 0.4324, -0.784, -0.4453, 0.3964, -0.8613, -0.318, 0.1625, -0.8285, -0.5359, 0.2428, -0.7608, -0.6019, 0.4702, -0.7055, -0.5303, 0.4324, -0.784, -0.4453, 0.4324, -0.784, -0.4453, 0.6537, -0.6866, -0.3182, 0.6405, -0.7469, -0.1783, 0.3964, -0.8613, -0.318, 0.4702, -0.7055, -0.5303, 0.6437, -0.6341, -0.4285, 0.6537, -0.6866, -0.3182, 0.4324, -0.784, -0.4453, 0.4323, -0.8108, -0.3947, 0.4807, -0.7193, -0.5015, 0.2791, -0.7594, -0.5877, 0.2217, -0.8127, -0.5389, 0.4323, -0.8108, -0.3947, 0.5661, -0.7624, -0.3135, 0.6056, -0.681, -0.4117, 0.4807, -0.7193, -0.5015, 0.4807, -0.7193, -0.5015, 0.4702, -0.7055, -0.5303, 0.2428, -0.7608, -0.6019, 0.2791, -0.7594, -0.5877, 0.4807, -0.7193, -0.5015, 0.6056, -0.681, -0.4117, 0.6437, -0.6341, -0.4285, 0.4702, -0.7055, -0.5303, 0.768, -0.612, -0.1889, 0.7033, -0.6436, -0.302, 0.6648, -0.7046, -0.2482, 0.7282, -0.6621, -0.1774, 0.8291, -0.5263, -0.1886, 0.7682, -0.5623, -0.3062, 0.7033, -0.6436, -0.302, 0.768, -0.612, -0.1889, 0.7033, -0.6436, -0.302, 0.6056, -0.681, -0.4117, 0.5661, -0.7624, -0.3135, 0.6648, -0.7046, -0.2482, 0.7682, -0.5623, -0.3062, 0.6437, -0.6341, -0.4285, 0.6056, -0.681, -0.4117, 0.7033, -0.6436, -0.302, 0.8142, -0.5774, -0.0603, 0.8066, -0.5532, -0.2083, 0.8845, -0.4617, -0.06698, 0.9091, -0.4071, 0.08798, 0.8142, -0.5774, -0.0603, 0.6405, -0.7469, -0.1783, 0.6537, -0.6866, -0.3182, 0.8066, -0.5532, -0.2083, 0.8845, -0.4617, -0.06698, 0.8066, -0.5532, -0.2083, 0.7682, -0.5623, -0.3062, 0.8291, -0.5263, -0.1886, 0.8066, -0.5532, -0.2083, 0.6537, -0.6866, -0.3182, 0.6437, -0.6341, -0.4285, 0.7682, -0.5623, -0.3062, 0.4545, -0.567, 0.687, 0.4137, -0.68, 0.6054, 0.3861, -0.6586, 0.6459, 0.4861, -0.44, 0.7551, 0.3876, -0.7187, 0.5773, 0.3328, -0.7799, 0.5301, 0.3131, -0.7561, 0.5747, 0.3861, -0.6586, 0.6459, 0.4137, -0.68, 0.6054, 0.4861, -0.44, 0.7551, 0.3861, -0.6586, 0.6459, 0.4983, -0.6367, 0.5885, 0.6774, -0.3444, 0.65, 0.3861, -0.6586, 0.6459, 0.3131, -0.7561, 0.5747, 0.3428, -0.7856, 0.5151, 0.4983, -0.6367, 0.5885, -0.07589, -0.8958, 0.4379, -0.09699, -0.9164, 0.3884, 0.1322, -0.8455, 0.5174, 0.1448, -0.8656, 0.4793, -0.09699, -0.9164, 0.3884, -0.1719, -0.9604, 0.2194, 0.1521, -0.9038, 0.4, 0.1322, -0.8455, 0.5174, 0.1448, -0.8656, 0.4793, 0.1322, -0.8455, 0.5174, 0.3131, -0.7561, 0.5747, 0.3328, -0.7799, 0.5301, 0.1322, -0.8455, 0.5174, 0.1521, -0.9038, 0.4, 0.3428, -0.7856, 0.5151, 0.3131, -0.7561, 0.5747, -0.121, -0.9829, -0.1386, 0.2686, -0.9628, 0.02851, 0.2069, -0.9589, 0.1942, -0.169, -0.9853, 0.02605, 0.2069, -0.9589, 0.1942, 0.2686, -0.9628, 0.02851, 0.561, -0.8145, 0.148, 0.4667, -0.8287, 0.3089, 0.2069, -0.9589, 0.1942, 0.1521, -0.9038, 0.4, -0.1719, -0.9604, 0.2194, -0.169, -0.9853, 0.02605, 0.1521, -0.9038, 0.4, 0.2069, -0.9589, 0.1942, 0.4667, -0.8287, 0.3089, 0.3428, -0.7856, 0.5151, 0.8926, -0.3049, 0.332, 0.8365, -0.3104, 0.4516, 0.6935, -0.5915, 0.4113, 0.7909, -0.5597, 0.2474, 0.8365, -0.3104, 0.4516, 0.6774, -0.3444, 0.65, 0.4983, -0.6367, 0.5885, 0.6935, -0.5915, 0.4113, 0.7909, -0.5597, 0.2474, 0.6935, -0.5915, 0.4113, 0.4667, -0.8287, 0.3089, 0.561, -0.8145, 0.148, 0.4983, -0.6367, 0.5885, 0.3428, -0.7856, 0.5151, 0.4667, -0.8287, 0.3089, 0.6935, -0.5915, 0.4113, -0.5594, -0.4948, -0.6651, -0.5697, -0.4588, -0.6819, -0.4918, -0.573, -0.6555, -0.498, -0.6071, -0.6193, -0.5697, -0.4588, -0.6819, -0.5834, -0.4367, -0.6848, -0.4776, -0.5529, -0.6828, -0.4918, -0.573, -0.6555, -0.498, -0.6071, -0.6193, -0.4918, -0.573, -0.6555, -0.3757, -0.6699, -0.6403, -0.4128, -0.7053, -0.5763, -0.4918, -0.573, -0.6555, -0.4776, -0.5529, -0.6828, -0.3294, -0.6404, -0.6938, -0.3757, -0.6699, -0.6403, -0.3573, -0.4547, -0.8158, -0.449, -0.5275, -0.7212, -0.5735, -0.438, -0.6923, -0.475, -0.4513, -0.7554, -0.2592, -0.5537, -0.7913, -0.2954, -0.6222, -0.725, -0.449, -0.5275, -0.7212, -0.3573, -0.4547, -0.8158, -0.449, -0.5275, -0.7212, -0.4776, -0.5529, -0.6828, -0.5834, -0.4367, -0.6848, -0.5735, -0.438, -0.6923, -0.2954, -0.6222, -0.725, -0.3294, -0.6404, -0.6938, -0.4776, -0.5529, -0.6828, -0.449, -0.5275, -0.7212, 0.2217, -0.8127, -0.5389, 0.2791, -0.7594, -0.5877, -0.02461, -0.7295, -0.6835, -0.0611, -0.7064, -0.7051, 0.2791, -0.7594, -0.5877, 0.2428, -0.7608, -0.6019, -0.05462, -0.7423, -0.6678, -0.02461, -0.7295, -0.6835, -0.0611, -0.7064, -0.7051, -0.02461, -0.7295, -0.6835, -0.2954, -0.6222, -0.725, -0.2592, -0.5537, -0.7913, -0.02461, -0.7295, -0.6835, -0.05462, -0.7423, -0.6678, -0.3294, -0.6404, -0.6938, -0.2954, -0.6222, -0.725, -0.1916, -0.8298, -0.5242, -0.1264, -0.7841, -0.6076, 0.1625, -0.8285, -0.5359, 0.09101, -0.8936, -0.4395, -0.4128, -0.7053, -0.5763, -0.3757, -0.6699, -0.6403, -0.1264, -0.7841, -0.6076, -0.1916, -0.8298, -0.5242, -0.1264, -0.7841, -0.6076, -0.05462, -0.7423, -0.6678, 0.2428, -0.7608, -0.6019, 0.1625, -0.8285, -0.5359, -0.3757, -0.6699, -0.6403, -0.3294, -0.6404, -0.6938, -0.05462, -0.7423, -0.6678, -0.1264, -0.7841, -0.6076, -0.8956, 0.2194, -0.387, -0.9367, 0.1319, -0.3242, -0.8388, 0.5107, -0.1884, -0.7528, 0.5824, -0.3069, -0.8376, -0.235, -0.4932, -0.8649, -0.2642, -0.4269, -0.9367, 0.1319, -0.3242, -0.8956, 0.2194, -0.387, -0.9367, 0.1319, -0.3242, -0.9178, 0.132, -0.3746, -0.891, 0.4492, -0.06601, -0.8388, 0.5107, -0.1884, -0.8649, -0.2642, -0.4269, -0.8092, -0.2311, -0.5402, -0.9178, 0.132, -0.3746, -0.9367, 0.1319, -0.3242, -0.475, -0.4513, -0.7554, -0.5735, -0.438, -0.6923, -0.7104, -0.4012, -0.5782, -0.6478, -0.455, -0.6111, -0.5735, -0.438, -0.6923, -0.5834, -0.4367, -0.6848, -0.689, -0.3379, -0.6412, -0.7104, -0.4012, -0.5782, -0.6478, -0.455, -0.6111, -0.7104, -0.4012, -0.5782, -0.8649, -0.2642, -0.4269, -0.8376, -0.235, -0.4932, -0.7104, -0.4012, -0.5782, -0.689, -0.3379, -0.6412, -0.8092, -0.2311, -0.5402, -0.8649, -0.2642, -0.4269, -0.6585, -0.2979, -0.6911, -0.6695, -0.3047, -0.6775, -0.5697, -0.4588, -0.6819, -0.5594, -0.4948, -0.6651, -0.7584, -0.1459, -0.6352, -0.7854, -0.1903, -0.589, -0.6695, -0.3047, -0.6775, -0.6585, -0.2979, -0.6911, -0.6695, -0.3047, -0.6775, -0.689, -0.3379, -0.6412, -0.5834, -0.4367, -0.6848, -0.5697, -0.4588, -0.6819, -0.7854, -0.1903, -0.589, -0.8092, -0.2311, -0.5402, -0.689, -0.3379, -0.6412, -0.6695, -0.3047, -0.6775, -0.5402, 0.5463, -0.6402, -0.8419, 0.5286, -0.1085, -0.889, 0.1625, -0.428, -0.825, 0.1713, -0.5386, -0.9178, 0.132, -0.3746, -0.889, 0.1625, -0.428, -0.8419, 0.5286, -0.1085, -0.825, 0.1713, -0.5386, -0.889, 0.1625, -0.428, -0.7854, -0.1903, -0.589, -0.7584, -0.1459, -0.6352, -0.889, 0.1625, -0.428, -0.9178, 0.132, -0.3746, -0.8092, -0.2311, -0.5402, -0.7854, -0.1903, -0.589, 0.2217, -0.8127, -0.5389, 0.1785, -0.6618, -0.7281, 0.455, -0.7259, -0.5158, 0.4323, -0.8108, -0.3947, 0.1785, -0.6618, -0.7281, 0.2096, -0.2056, -0.9559, 0.4606, -0.3105, -0.8315, 0.455, -0.7259, -0.5158, 0.455, -0.7259, -0.5158, 0.6173, -0.6784, -0.3984, 0.5661, -0.7624, -0.3135, 0.4323, -0.8108, -0.3947, 0.4606, -0.3105, -0.8315, 0.6029, -0.3703, -0.7067, 0.6173, -0.6784, -0.3984, 0.455, -0.7259, -0.5158, 0.2389, 0.04302, -0.9701, 0.2296, 0.07378, -0.9705, 0.2862, 0.05858, -0.9564, 0.3629, 0.000805, -0.9318, 0.3538, 0.0216, -0.9351, 0.4539, -0.07672, -0.8877, 0.3629, 0.000805, -0.9318, 0.2862, 0.05858, -0.9564, 0.3629, 0.000805, -0.9318, 0.4606, -0.3105, -0.8315, 0.2096, -0.2056, -0.9559, 0.2389, 0.04302, -0.9701, 0.3629, 0.000805, -0.9318, 0.4539, -0.07672, -0.8877, 0.6029, -0.3703, -0.7067, 0.4606, -0.3105, -0.8315, 0.5114, -0.1234, -0.8504, 0.4848, -0.1322, -0.8646, 0.3959, -0.01539, -0.9182, 0.4293, -0.03841, -0.9023, 0.654, -0.4078, -0.6372, 0.6335, -0.4075, -0.6577, 0.4848, -0.1322, -0.8646, 0.5114, -0.1234, -0.8504, 0.4848, -0.1322, -0.8646, 0.4539, -0.07672, -0.8877, 0.3538, 0.0216, -0.9351, 0.3959, -0.01539, -0.9182, 0.6335, -0.4075, -0.6577, 0.6029, -0.3703, -0.7067, 0.4539, -0.07672, -0.8877, 0.4848, -0.1322, -0.8646, 0.7282, -0.6621, -0.1774, 0.6648, -0.7046, -0.2482, 0.6785, -0.644, -0.3535, 0.7157, -0.6254, -0.311, 0.6648, -0.7046, -0.2482, 0.5661, -0.7624, -0.3135, 0.6173, -0.6784, -0.3984, 0.6785, -0.644, -0.3535, 0.7157, -0.6254, -0.311, 0.6785, -0.644, -0.3535, 0.6335, -0.4075, -0.6577, 0.654, -0.4078, -0.6372, 0.6785, -0.644, -0.3535, 0.6173, -0.6784, -0.3984, 0.6029, -0.3703, -0.7067, 0.6335, -0.4075, -0.6577, -0.475, -0.4513, -0.7554, -0.1657, -0.3504, -0.9218, -0.1347, -0.2976, -0.9451, -0.3573, -0.4547, -0.8158, -0.1657, -0.3504, -0.9218, 0.2084, -0.04903, -0.9768, 0.1068, -0.1009, -0.9891, -0.1347, -0.2976, -0.9451, -0.3573, -0.4547, -0.8158, -0.1347, -0.2976, -0.9451, -0.1301, -0.3214, -0.938, -0.2592, -0.5537, -0.7913, -0.1347, -0.2976, -0.9451, 0.1068, -0.1009, -0.9891, 0.0524, -0.06252, -0.9967, -0.1301, -0.3214, -0.938, 0.2354, 0.1085, -0.9658, 0.1833, 0.0894, -0.979, 0.2036, 0.047, -0.9779, 0.2849, 0.1094, -0.9523, 0.1833, 0.0894, -0.979, 0.1572, 0.0846, -0.9839, 0.1401, 0.0498, -0.9889, 0.2036, 0.047, -0.9779, 0.2036, 0.047, -0.9779, 0.1068, -0.1009, -0.9891, 0.2084, -0.04903, -0.9768, 0.2849, 0.1094, -0.9523, 0.1401, 0.0498, -0.9889, 0.0524, -0.06252, -0.9967, 0.1068, -0.1009, -0.9891, 0.2036, 0.047, -0.9779, 0.1589, 0.06308, -0.9853, 0.1868, 0.08807, -0.9784, 0.2296, 0.07378, -0.9705, 0.2389, 0.04302, -0.9701, 0.2389, 0.04302, -0.9701, 0.2096, -0.2056, -0.9559, 0.08061, -0.09692, -0.992, 0.1589, 0.06308, -0.9853, 0.1589, 0.06308, -0.9853, 0.1401, 0.0498, -0.9889, 0.1572, 0.0846, -0.9839, 0.1868, 0.08807, -0.9784, 0.1589, 0.06308, -0.9853, 0.08061, -0.09692, -0.992, 0.0524, -0.06252, -0.9967, 0.1401, 0.0498, -0.9889, -0.0611, -0.7064, -0.7051, -0.03979, -0.4715, -0.881, 0.1785, -0.6618, -0.7281, 0.2217, -0.8127, -0.5389, -0.2592, -0.5537, -0.7913, -0.1301, -0.3214, -0.938, -0.03979, -0.4715, -0.881, -0.0611, -0.7064, -0.7051, -0.03979, -0.4715, -0.881, 0.08061, -0.09692, -0.992, 0.2096, -0.2056, -0.9559, 0.1785, -0.6618, -0.7281, -0.1301, -0.3214, -0.938, 0.0524, -0.06252, -0.9967, 0.08061, -0.09692, -0.992, -0.03979, -0.4715, -0.881, -0.7528, 0.5824, -0.3069, -0.3685, 0.6044, -0.7063, -0.3701, 0.3537, -0.859, -0.8956, 0.2194, -0.387, 0.316, 0.2258, -0.9215, -0.3701, 0.3537, -0.859, -0.3685, 0.6044, -0.7063, -0.8956, 0.2194, -0.387, -0.3701, 0.3537, -0.859, -0.2677, -0.0555, -0.9619, -0.8376, -0.235, -0.4932, -0.3701, 0.3537, -0.859, 0.316, 0.2258, -0.9215, 0.4071, 0.0832, -0.9096, -0.2677, -0.0555, -0.9619, 0.2839, 0.142, -0.9483, 0.3445, 0.08349, -0.9351, 0.4102, 0.1278, -0.903, 0.2997, 0.1994, -0.933, 0.3445, 0.08349, -0.9351, 0.3533, 0.08831, -0.9313, 0.4386, 0.08331, -0.8948, 0.4102, 0.1278, -0.903, 0.4102, 0.1278, -0.903, 0.316, 0.2258, -0.9215, 0.1209, 0.362, -0.9243, 0.2997, 0.1994, -0.933, 0.4102, 0.1278, -0.903, 0.4386, 0.08331, -0.8948, 0.4071, 0.0832, -0.9096, 0.316, 0.2258, -0.9215, 0.2849, 0.1094, -0.9523, 0.3725, 0.1041, -0.9222, 0.2936, 0.1139, -0.9491, 0.2354, 0.1085, -0.9658, 0.3725, 0.1041, -0.9222, 0.2849, 0.1094, -0.9523, 0.2084, -0.04903, -0.9768, 0.3457, 0.0562, -0.9367, 0.3725, 0.1041, -0.9222, 0.4386, 0.08331, -0.8948, 0.3533, 0.08831, -0.9313, 0.2936, 0.1139, -0.9491, 0.3457, 0.0562, -0.9367, 0.4071, 0.0832, -0.9096, 0.4386, 0.08331, -0.8948, 0.3725, 0.1041, -0.9222, -0.6478, -0.455, -0.6111, -0.1771, -0.2825, -0.9428, -0.1657, -0.3504, -0.9218, -0.475, -0.4513, -0.7554, -0.8376, -0.235, -0.4932, -0.2677, -0.0555, -0.9619, -0.1771, -0.2825, -0.9428, -0.6478, -0.455, -0.6111, 0.2084, -0.04903, -0.9768, -0.1657, -0.3504, -0.9218, -0.1771, -0.2825, -0.9428, -0.1771, -0.2825, -0.9428, -0.2677, -0.0555, -0.9619, 0.4071, 0.0832, -0.9096, 0.3457, 0.0562, -0.9367, 0.07541, 0.7541, -0.6524, -0.03194, 0.7662, -0.6419, -0.1249, 0.8409, -0.5266, -0.1434, 0.6345, -0.7595, -0.372, 0.7485, -0.5489, -0.5402, 0.5463, -0.6402, -0.372, 0.7485, -0.5489, -0.1434, 0.6345, -0.7595, -0.03194, 0.7662, -0.6419, -0.2828, 0.8382, -0.4664, -0.7204, 0.3157, -0.6175, -0.4288, 0.5773, -0.6949, -0.6543, 0.3174, -0.6864, -0.1667, 0.9857, -0.023, -0.3119, 0.9336, 0.1765, -0.03234, 0.9701, 0.2405, 0.05038, 0.9905, 0.128, -0.3871, 0.9167, -0.09868, -0.5458, 0.8305, 0.111, -0.3119, 0.9336, 0.1765, -0.1667, 0.9857, -0.023, -0.3119, 0.9336, 0.1765, -0.4514, 0.833, 0.3198, -0.1936, 0.9118, 0.362, -0.03234, 0.9701, 0.2405, -0.5458, 0.8305, 0.111, -0.6315, 0.732, 0.2558, -0.4514, 0.833, 0.3198, -0.3119, 0.9336, 0.1765, -0.7528, 0.5824, -0.3069, -0.8388, 0.5107, -0.1884, -0.7207, 0.6932, -0.004006, -0.622, 0.7615, -0.1821, -0.8388, 0.5107, -0.1884, -0.891, 0.4492, -0.06601, -0.7584, 0.6361, 0.1424, -0.7207, 0.6932, -0.004006, -0.622, 0.7615, -0.1821, -0.7207, 0.6932, -0.004006, -0.5458, 0.8305, 0.111, -0.3871, 0.9167, -0.09868, -0.7207, 0.6932, -0.004006, -0.7584, 0.6361, 0.1424, -0.6315, 0.732, 0.2558, -0.5458, 0.8305, 0.111, -0.372, 0.7485, -0.5489, -0.7514, 0.6534, 0.0923, -0.8419, 0.5286, -0.1085, -0.5402, 0.5463, -0.6402, -0.2828, 0.8382, -0.4664, -0.6176, 0.7719, 0.1507, -0.7514, 0.6534, 0.0923, -0.372, 0.7485, -0.5489, -0.7514, 0.6534, 0.0923, -0.7584, 0.6361, 0.1424, -0.891, 0.4492, -0.06601, -0.8419, 0.5286, -0.1085, -0.6176, 0.7719, 0.1507, -0.6315, 0.732, 0.2558, -0.7584, 0.6361, 0.1424, -0.7514, 0.6534, 0.0923, -0.01767, 0.9997, 0.01759, -0.2969, 0.87, 0.3937, -0.4738, 0.8405, 0.2628, -0.1492, 0.9576, -0.2465, -0.2969, 0.87, 0.3937, -0.1936, 0.9118, 0.362, -0.4514, 0.833, 0.3198, -0.4738, 0.8405, 0.2628, -0.1492, 0.9576, -0.2465, -0.4738, 0.8405, 0.2628, -0.6176, 0.7719, 0.1507, -0.2828, 0.8382, -0.4664, -0.4738, 0.8405, 0.2628, -0.4514, 0.833, 0.3198, -0.6315, 0.732, 0.2558, -0.6176, 0.7719, 0.1507, 0.2839, 0.142, -0.9483, 0.2997, 0.1994, -0.933, 0.2201, 0.2882, -0.932, 0.1936, 0.1822, -0.964, 0.2997, 0.1994, -0.933, 0.1209, 0.362, -0.9243, 0.09801, 0.5037, -0.8583, 0.2201, 0.2882, -0.932, 0.1936, 0.1822, -0.964, 0.2201, 0.2882, -0.932, 0.1073, 0.4166, -0.9027, 0.103, 0.2597, -0.9602, 0.2201, 0.2882, -0.932, 0.09801, 0.5037, -0.8583, 0.0391, 0.6551, -0.7545, 0.1073, 0.4166, -0.9027, -0.622, 0.7615, -0.1821, -0.2926, 0.7592, -0.5814, -0.3685, 0.6044, -0.7063, -0.7528, 0.5824, -0.3069, -0.3871, 0.9167, -0.09868, -0.14, 0.8804, -0.4531, -0.2926, 0.7592, -0.5814, -0.622, 0.7615, -0.1821, -0.2926, 0.7592, -0.5814, 0.09801, 0.5037, -0.8583, 0.1209, 0.362, -0.9243, -0.3685, 0.6044, -0.7063, -0.14, 0.8804, -0.4531, 0.0391, 0.6551, -0.7545, 0.09801, 0.5037, -0.8583, -0.2926, 0.7592, -0.5814, 0.05038, 0.9905, 0.128, 0.04639, 0.9973, -0.05659, -0.06663, 0.9491, -0.3078, -0.1667, 0.9857, -0.023, -0.03829, 0.7913, -0.6103, -0.06663, 0.9491, -0.3078, 0.04639, 0.9973, -0.05659, -0.1667, 0.9857, -0.023, -0.06663, 0.9491, -0.3078, -0.14, 0.8804, -0.4531, -0.3871, 0.9167, -0.09868, -0.06663, 0.9491, -0.3078, -0.03829, 0.7913, -0.6103, 0.0391, 0.6551, -0.7545, -0.14, 0.8804, -0.4531, 0.06159, 0.3298, -0.942, 0.01321, 0.5219, -0.8529, 0.04099, 0.606, -0.7944, 0.0592, 0.3967, -0.916, 0.103, 0.2597, -0.9602, 0.1073, 0.4166, -0.9027, 0.01321, 0.5219, -0.8529, 0.06159, 0.3298, -0.942, -0.03829, 0.7913, -0.6103, 0.0119, 0.9165, -0.3999, 0.04099, 0.606, -0.7944, 0.01321, 0.5219, -0.8529, 0.1073, 0.4166, -0.9027, 0.0391, 0.6551, -0.7545, -0.03829, 0.7913, -0.6103, 0.01321, 0.5219, -0.8529, 0.1147, 0.0571, -0.9918, 0.1023, 0.0788, -0.9916, 0.07823, 0.06911, -0.9945, 0.1239, 0.036, -0.9916, 0.1321, 0.0786, -0.9881, 0.1399, 0.08969, -0.9861, 0.1023, 0.0788, -0.9916, 0.1147, 0.0571, -0.9918, 0.1023, 0.0788, -0.9916, 0.1382, 0.09349, -0.986, 0.09271, 0.0903, -0.9916, 0.07823, 0.06911, -0.9945, 0.1023, 0.0788, -0.9916, 0.1399, 0.08969, -0.9861, 0.1616, 0.09251, -0.9825, 0.1382, 0.09349, -0.986, 0.2354, 0.1085, -0.9658, 0.2936, 0.1139, -0.9491, 0.2072, 0.1087, -0.9722, 0.175, 0.0986, -0.9796, 0.2936, 0.1139, -0.9491, 0.3533, 0.08831, -0.9313, 0.2454, 0.09399, -0.9649, 0.2072, 0.1087, -0.9722, 0.175, 0.0986, -0.9796, 0.2072, 0.1087, -0.9722, 0.1399, 0.08969, -0.9861, 0.1321, 0.0786, -0.9881, 0.2072, 0.1087, -0.9722, 0.2454, 0.09399, -0.9649, 0.1616, 0.09251, -0.9825, 0.1399, 0.08969, -0.9861, 0.3445, 0.08349, -0.9351, 0.2839, 0.142, -0.9483, 0.1853, 0.109, -0.9766, 0.2408, 0.0789, -0.9674, 0.1853, 0.109, -0.9766, 0.09271, 0.0903, -0.9916, 0.1382, 0.09349, -0.986, 0.2408, 0.0789, -0.9674, 0.2408, 0.0789, -0.9674, 0.2454, 0.09399, -0.9649, 0.3533, 0.08831, -0.9313, 0.3445, 0.08349, -0.9351, 0.1382, 0.09349, -0.986, 0.1616, 0.09251, -0.9825, 0.2454, 0.09399, -0.9649, 0.2408, 0.0789, -0.9674, 0.4293, -0.03841, -0.9023, 0.3959, -0.01539, -0.9182, 0.3235, 0.008005, -0.9462, 0.3723, -0.0304, -0.9276, 0.3538, 0.0216, -0.9351, 0.2674, 0.0493, -0.9623, 0.3235, 0.008005, -0.9462, 0.3959, -0.01539, -0.9182, 0.3235, 0.008005, -0.9462, 0.2374, 0.02185, -0.9712, 0.292, -0.01132, -0.9564, 0.3723, -0.0304, -0.9276, 0.2674, 0.0493, -0.9623, 0.197, 0.05859, -0.9787, 0.2374, 0.02185, -0.9712, 0.3235, 0.008005, -0.9462, 0.219, 0.0787, -0.9725, 0.2862, 0.05858, -0.9564, 0.2296, 0.07378, -0.9705, 0.1868, 0.08807, -0.9784, 0.1868, 0.08807, -0.9784, 0.1572, 0.0846, -0.9839, 0.1723, 0.0823, -0.9816, 0.219, 0.0787, -0.9725, 0.2862, 0.05858, -0.9564, 0.219, 0.0787, -0.9725, 0.2674, 0.0493, -0.9623, 0.3538, 0.0216, -0.9351, 0.219, 0.0787, -0.9725, 0.1723, 0.0823, -0.9816, 0.197, 0.05859, -0.9787, 0.2674, 0.0493, -0.9623, 0.175, 0.0986, -0.9796, 0.1568, 0.0863, -0.9838, 0.1833, 0.0894, -0.979, 0.2354, 0.1085, -0.9658, 0.1321, 0.0786, -0.9881, 0.1499, 0.0655, -0.9865, 0.1568, 0.0863, -0.9838, 0.175, 0.0986, -0.9796, 0.1568, 0.0863, -0.9838, 0.1723, 0.0823, -0.9816, 0.1572, 0.0846, -0.9839, 0.1833, 0.0894, -0.979, 0.1499, 0.0655, -0.9865, 0.197, 0.05859, -0.9787, 0.1723, 0.0823, -0.9816, 0.1568, 0.0863, -0.9838, 0.1239, 0.036, -0.9916, 0.2025, 0.006997, -0.9793, 0.1653, 0.0358, -0.9856, 0.1147, 0.0571, -0.9918, 0.2025, 0.006997, -0.9793, 0.292, -0.01132, -0.9564, 0.2374, 0.02185, -0.9712, 0.1653, 0.0358, -0.9856, 0.1147, 0.0571, -0.9918, 0.1653, 0.0358, -0.9856, 0.1499, 0.0655, -0.9865, 0.1321, 0.0786, -0.9881, 0.1653, 0.0358, -0.9856, 0.2374, 0.02185, -0.9712, 0.197, 0.05859, -0.9787, 0.1499, 0.0655, -0.9865, 0.0592, 0.3967, -0.916, 0.09502, 0.3447, -0.9339, 0.0649, 0.2475, -0.9667, 0.06159, 0.3298, -0.942, 0.09502, 0.3447, -0.9339, 0.1646, 0.3012, -0.9392, 0.09459, 0.2068, -0.9738, 0.0649, 0.2475, -0.9667, 0.06159, 0.3298, -0.942, 0.0649, 0.2475, -0.9667, 0.07087, 0.1891, -0.9794, 0.103, 0.2597, -0.9602, 0.0649, 0.2475, -0.9667, 0.09459, 0.2068, -0.9738, 0.06242, 0.1479, -0.987, 0.07087, 0.1891, -0.9794, 0.2237, 0.07811, -0.9715, 0.1567, 0.1543, -0.9755, 0.2658, 0.2566, -0.9293, 0.346, 0.1824, -0.9203, 0.1712, 0.03061, -0.9848, 0.09903, 0.09601, -0.9904, 0.1567, 0.1543, -0.9755, 0.2237, 0.07811, -0.9715, 0.1567, 0.1543, -0.9755, 0.09459, 0.2068, -0.9738, 0.1646, 0.3012, -0.9392, 0.2658, 0.2566, -0.9293, 0.09903, 0.09601, -0.9904, 0.06242, 0.1479, -0.987, 0.09459, 0.2068, -0.9738, 0.1567, 0.1543, -0.9755, 0.1239, 0.036, -0.9916, 0.07823, 0.06911, -0.9945, 0.07642, 0.0709, -0.9946, 0.1387, 0.01904, -0.9902, 0.07823, 0.06911, -0.9945, 0.09271, 0.0903, -0.9916, 0.06269, 0.1091, -0.9921, 0.07642, 0.0709, -0.9946, 0.1387, 0.01904, -0.9902, 0.07642, 0.0709, -0.9946, 0.09903, 0.09601, -0.9904, 0.1712, 0.03061, -0.9848, 0.07642, 0.0709, -0.9946, 0.06269, 0.1091, -0.9921, 0.06242, 0.1479, -0.987, 0.09903, 0.09601, -0.9904, 0.1936, 0.1822, -0.964, 0.1126, 0.1399, -0.9837, 0.1853, 0.109, -0.9766, 0.2839, 0.142, -0.9483, 0.103, 0.2597, -0.9602, 0.07087, 0.1891, -0.9794, 0.1126, 0.1399, -0.9837, 0.1936, 0.1822, -0.964, 0.1126, 0.1399, -0.9837, 0.06269, 0.1091, -0.9921, 0.09271, 0.0903, -0.9916, 0.1853, 0.109, -0.9766, 0.07087, 0.1891, -0.9794, 0.06242, 0.1479, -0.987, 0.06269, 0.1091, -0.9921, 0.1126, 0.1399, -0.9837, 0.5235, -0.1791, -0.833, 0.5968, -0.2159, -0.7728, 0.5385, -0.1488, -0.8294, 0.449, -0.1473, -0.8813, 0.5385, -0.1488, -0.8294, 0.4996, -0.1034, -0.8601, 0.4291, -0.1175, -0.8956, 0.449, -0.1473, -0.8813, 0.5235, -0.1791, -0.833, 0.449, -0.1473, -0.8813, 0.3738, -0.112, -0.9207, 0.4517, -0.1177, -0.8844, 0.449, -0.1473, -0.8813, 0.4291, -0.1175, -0.8956, 0.3423, -0.09458, -0.9348, 0.3738, -0.112, -0.9207, 0.3723, -0.0304, -0.9276, 0.3985, -0.06797, -0.9146, 0.4674, -0.06261, -0.8818, 0.4293, -0.03841, -0.9023, 0.292, -0.01132, -0.9564, 0.3133, -0.06581, -0.9474, 0.3985, -0.06797, -0.9146, 0.3723, -0.0304, -0.9276, 0.3985, -0.06797, -0.9146, 0.4291, -0.1175, -0.8956, 0.4996, -0.1034, -0.8601, 0.4674, -0.06261, -0.8818, 0.3133, -0.06581, -0.9474, 0.3423, -0.09458, -0.9348, 0.4291, -0.1175, -0.8956, 0.3985, -0.06797, -0.9146, 0.1239, 0.036, -0.9916, 0.1387, 0.01904, -0.9902, 0.2204, -0.03009, -0.9749, 0.2025, 0.006997, -0.9793, 0.1387, 0.01904, -0.9902, 0.1712, 0.03061, -0.9848, 0.2502, -0.03781, -0.9675, 0.2204, -0.03009, -0.9749, 0.2025, 0.006997, -0.9793, 0.2204, -0.03009, -0.9749, 0.3133, -0.06581, -0.9474, 0.292, -0.01132, -0.9564, 0.2204, -0.03009, -0.9749, 0.2502, -0.03781, -0.9675, 0.3423, -0.09458, -0.9348, 0.3133, -0.06581, -0.9474, 0.3936, 0.04158, -0.9184, 0.2902, -0.02467, -0.9566, 0.2237, 0.07811, -0.9715, 0.346, 0.1824, -0.9203, 0.4517, -0.1177, -0.8844, 0.3738, -0.112, -0.9207, 0.2902, -0.02467, -0.9566, 0.3936, 0.04158, -0.9184, 0.2902, -0.02467, -0.9566, 0.2502, -0.03781, -0.9675, 0.1712, 0.03061, -0.9848, 0.2237, 0.07811, -0.9715, 0.3738, -0.112, -0.9207, 0.3423, -0.09458, -0.9348, 0.2502, -0.03781, -0.9675, 0.2902, -0.02467, -0.9566, -0.6726, -0.4487, -0.5885, -0.8295, -0.1748, -0.5304, -0.7756, -0.2733, -0.5689, 0.0119, 0.9165, -0.3999, 0.04639, 0.9973, -0.05659, 0.1508, 0.9662, 0.2091, -0.5402, 0.5463, -0.6402, -0.825, 0.1713, -0.5386, -0.7434, 0.09211, -0.6625, -0.8419, 0.5286, -0.1085, -0.891, 0.4492, -0.06601, -0.9178, 0.132, -0.3746, -0.3685, 0.6044, -0.7063, 0.1209, 0.362, -0.9243, 0.316, 0.2258, -0.9215, -0.1771, -0.2825, -0.9428, 0.3457, 0.0562, -0.9367, 0.2084, -0.04903, -0.9768, -0.5402, 0.5463, -0.6402, -0.4623, 0.3446, -0.817, -0.1434, 0.6345, -0.7595, 0.04639, 0.9973, -0.05659, 0.0119, 0.9165, -0.3999, -0.03829, 0.7913, -0.6103, -0.6543, 0.3174, -0.6864, -0.7511, 0.003046, -0.6602, -0.7632, -0.002429, -0.6461, -0.7204, 0.3157, -0.6175, -0.6543, 0.3174, -0.6864, -0.4288, 0.5773, -0.6949, -0.3392, 0.655, -0.6753, -0.1434, 0.6345, -0.7595, -0.4623, 0.3446, -0.817, -0.1434, 0.6345, -0.7595, -0.3392, 0.655, -0.6753, -0.1249, 0.8409, -0.5266, -0.03194, 0.7662, -0.6419, -0.7756, -0.2733, -0.5689, -0.5787, -0.6554, -0.4853, -0.6069, -0.5974, -0.5242, -0.6726, -0.4487, -0.5885, 0.6773, 0.574, 0.4602, 0.6766, 0.6098, 0.4127, 0.8217, 0.3502, 0.4497, 0.8395, 0.3294, 0.4321, 0.4861, -0.44, 0.7551, 0.6774, -0.3444, 0.65, 0.7655, -0.1941, 0.6135, 0.5445, -0.3198, 0.7754, 0.82, -0.28, 0.4992, 0.8076, -0.2188, 0.5477, 0.7655, -0.1941, 0.6135, 0.6774, -0.3444, 0.65, 0.8365, -0.3104, 0.4516, -0.7511, 0.003046, -0.6602, -0.7596, -0.09437, -0.6436, -0.7797, -0.07704, -0.6214, -0.7738, -0.04768, -0.6317, -0.7632, -0.002429, -0.6461, -0.7756, -0.2733, -0.5689, -0.7951, -0.0896, -0.5998, -0.8016, -0.08549, -0.5917, -0.7797, -0.07704, -0.6214, -0.7164, -0.3367, -0.611, -0.1492, 0.9576, -0.2465, 0.122, 0.8043, -0.5816, 0.2145, 0.9125, -0.3483, -0.01767, 0.9997, 0.01759, -0.2828, 0.8382, -0.4664, -0.03194, 0.7662, -0.6419, 0.07541, 0.7541, -0.6524, 0.122, 0.8043, -0.5816, -0.1492, 0.9576, -0.2465, -0.2088, -0.9698, 0.126, -0.158, -0.9869, 0.03295, -0.1758, -0.9844, -0.01066, -0.2583, -0.9641, -0.06231, -0.2985, -0.9544, 0.001202, 0.8395, 0.3294, 0.4321, 0.8217, 0.3502, 0.4497, 0.861, 0.2431, 0.4468, 0.8838, 0.1348, 0.448, 0.9325, 0.0412, 0.3587, -0.01767, 0.9997, 0.01759, 0.2145, 0.9125, -0.3483, 0.3346, 0.9325, -0.1361, 0.1208, 0.9698, 0.2119, 0.1208, 0.9698, 0.2119, 0.3346, 0.9325, -0.1361, 0.2416, 0.9668, 0.0828, -0.07589, -0.8958, 0.4379, 0.1448, -0.8656, 0.4793, 0.1282, -0.8898, 0.4381, 0.02199, -0.9198, 0.3919, -0.0532, -0.9399, 0.3371, -0.0532, -0.9399, 0.3371, 0.02199, -0.9198, 0.3919, -0.1122, -0.9556, 0.2726, -0.3396, -0.9124, -0.2284, -0.2583, -0.9641, -0.06231, -0.2576, -0.9542, -0.1523, -0.3098, -0.9307, -0.1946, -0.4419, -0.8528, -0.2783, -0.5787, -0.6554, -0.4853, -0.4419, -0.8528, -0.2783, -0.5112, -0.7921, -0.3336, -0.6069, -0.5974, -0.5242, -0.4419, -0.8528, -0.2783, -0.3098, -0.9307, -0.1946, -0.5112, -0.7921, -0.3336, 0.5451, 0.6903, 0.4759, 0.4954, 0.7418, 0.452, 0.5961, 0.6714, 0.4402, 0.6773, 0.574, 0.4602, 0.7478, 0.5104, 0.4246, 0.821, -0.4125, 0.3948, 0.8524, -0.4405, 0.2817, 0.9099, -0.1701, 0.3785, 0.8915, -0.1752, 0.4177, 0.8621, -0.2942, 0.4125, 0.7649, -0.489, 0.4193, 0.8071, -0.4864, 0.3346, 0.821, -0.4125, 0.3948, 0.7833, -0.4634, 0.4143, 0.7284, -0.5612, 0.3929, 0.7649, -0.489, 0.4193, 0.7663, -0.4415, 0.4668, 0.7897, -0.3743, 0.486, 0.82, -0.28, 0.4992, 0.8505, -0.3293, 0.4101, 0.3477, 0.8064, 0.4783, 0.3258, 0.8678, 0.3751, 0.4954, 0.7418, 0.452, 0.5451, 0.6903, 0.4759, 0.1308, 0.9274, 0.3505, 0.219, 0.9583, 0.1835, 0.3258, 0.8678, 0.3751, 0.3477, 0.8064, 0.4783])] * 3)])

# ---- objects
ob_15548_french_horseman_v1_002 = bpy.data.objects.new('15548_French_Horseman_v1.002', me_15548_french_horseman_v1_046)

# ---- transforms, parenting, visibility, modifiers, constraints
ob_15548_french_horseman_v1_002.location = (5.791, 5.915e-08, 0.4402)
ob_15548_french_horseman_v1_002.rotation_euler = (-0.1146, -0.01741, 1.639)
ob_15548_french_horseman_v1_002.lineart.crease_threshold = 0.0

# ---- collection membership
col_collection.objects.link(ob_15548_french_horseman_v1_002)

# ---- scene / render settings (as saved in the file)
scene.frame_start = 1; scene.frame_end = 250; scene.frame_set(107)
scene.render.engine = 'BLENDER_EEVEE_NEXT'
scene.cycles.use_denoising = False
scene.cycles.samples = 128
scene.cycles.sampling_pattern = 'TABULATED_SOBOL'
scene.cycles.use_adaptive_sampling = False
scene.cycles.use_light_tree = False
scene.view_settings.view_transform = 'Filmic'
bpy.context.view_layer.update()

# ---- added for rendering (the .blend has no active camera and no usable light): camera, sun
cam_auto = bpy.data.cameras.new('AutoCamera')
cam_auto.lens = 50.0
cam_auto.sensor_width = 36.0
cam_auto.clip_end = 1000.0
ob_auto_camera = bpy.data.objects.new('AutoCamera', cam_auto)
scene.collection.objects.link(ob_auto_camera)
ob_auto_camera.location = (2.45481, 2.21889, 7.87726)
ob_auto_camera.rotation_euler = (1.09748, -7.21219e-08, 0.694738)
scene.camera = ob_auto_camera
light_auto_sun = bpy.data.lights.new('AutoSun', 'SUN')
light_auto_sun.energy = 3.0
light_auto_sun.angle = 0.0523599
ob_auto_sun = bpy.data.objects.new('AutoSun', light_auto_sun)
scene.collection.objects.link(ob_auto_sun)
ob_auto_sun.rotation_euler = (0.872665, 0.174533, 0.523599)
bpy.context.view_layer.update()
